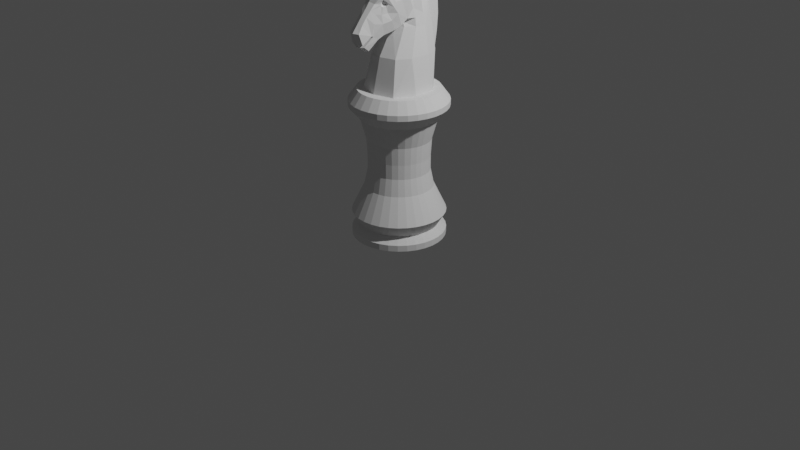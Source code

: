 # Source: knight_draft.blend  (saved by Blender 2.81.16; exported with 4.5.12 LTS)
import bpy
from mathutils import Matrix  # noqa: F401  (used for matrix-valued properties, if any)

bpy.ops.wm.read_factory_settings(use_empty=True)
scene = bpy.context.scene
scene.name = 'Scene'

# ---- collections
col_collection = bpy.data.collections.new('Collection'); scene.collection.children.link(col_collection)

# ---- world
world_world = bpy.data.worlds.new('World'); scene.world = world_world
world_world.use_nodes = True; world_world.node_tree.nodes.clear()
_N = world_world.node_tree.nodes; _L = world_world.node_tree.links
n0 = _N.new('ShaderNodeOutputWorld'); n0.name = 'World Output'; n0.location = (300, 300)
n1 = _N.new('ShaderNodeBackground'); n1.name = 'Background'; n1.location = (10, 300)
n1.inputs[0].default_value = (0.05088, 0.05088, 0.05088, 1.0)
_L.new(n1.outputs[0], n0.inputs[0])
n0.is_active_output = True
world_world.color = (0.05088, 0.05088, 0.05088)
world_world.use_sun_shadow = False
world_world.sun_shadow_jitter_overblur = 0.0

# ---- cameras
cam_camera = bpy.data.cameras.new('Camera')
cam_camera.clip_end = 100.0
cam_camera.ortho_scale = 7.314

# ---- lights
light_light = bpy.data.lights.new('Light', 'POINT')
light_light.transmission_factor = 0.0
light_light.energy = 1000.0
light_light.shadow_soft_size = 0.1
light_light.shadow_maximum_resolution = 0.006
light_light.use_absolute_resolution = True

# ---- meshes
me_cylinder_001 = bpy.data.meshes.new('Cylinder.001')
me_cylinder_001.from_pydata([(0.0, 1.0, -1.0), (0.0, 1.0, 1.0), (0.1951, 0.9808, -1.0), (0.1951, 0.9808, 1.0), (0.3827, 0.9239, -1.0), (0.3827, 0.9239, 1.0), (0.5556, 0.8315, -1.0), (0.5556, 0.8315, 1.0), (0.7071, 0.7071, -1.0), (0.7071, 0.7071, 1.0), (0.8315, 0.5556, -1.0), (0.8315, 0.5556, 1.0), (0.9239, 0.3827, -1.0), (0.9239, 0.3827, 1.0), (0.9808, 0.1951, -1.0), (0.9808, 0.1951, 1.0), (1.0, 7.55e-08, -1.0), (1.0, 7.55e-08, 1.0), (0.9808, -0.1951, -1.0), (0.9808, -0.1951, 1.0), (0.9239, -0.3827, -1.0), (0.9239, -0.3827, 1.0), (0.8315, -0.5556, -1.0), (0.8315, -0.5556, 1.0), (0.7071, -0.7071, -1.0), (0.7071, -0.7071, 1.0), (0.5556, -0.8315, -1.0), (0.5556, -0.8315, 1.0), (0.3827, -0.9239, -1.0), (0.3827, -0.9239, 1.0), (0.1951, -0.9808, -1.0), (0.1951, -0.9808, 1.0), (-3.258e-07, -1.0, -1.0), (-3.258e-07, -1.0, 1.0), (-0.1951, -0.9808, -1.0), (-0.1951, -0.9808, 1.0), (-0.3827, -0.9239, -1.0), (-0.3827, -0.9239, 1.0), (-0.5556, -0.8315, -1.0), (-0.5556, -0.8315, 1.0), (-0.7071, -0.7071, -1.0), (-0.7071, -0.7071, 1.0), (-0.8315, -0.5556, -1.0), (-0.8315, -0.5556, 1.0), (-0.9239, -0.3827, -1.0), (-0.9239, -0.3827, 1.0), (-0.9808, -0.1951, -1.0), (-0.9808, -0.1951, 1.0), (-1.0, 9.656e-07, -1.0), (-1.0, 9.656e-07, 1.0), (-0.9808, 0.1951, -1.0), (-0.9808, 0.1951, 1.0), (-0.9239, 0.3827, -1.0), (-0.9239, 0.3827, 1.0), (-0.8315, 0.5556, -1.0), (-0.8315, 0.5556, 1.0), (-0.7071, 0.7071, -1.0), (-0.7071, 0.7071, 1.0), (-0.5556, 0.8315, -1.0), (-0.5556, 0.8315, 1.0), (-0.3827, 0.9239, -1.0), (-0.3827, 0.9239, 1.0), (-0.1951, 0.9808, -1.0), (-0.1951, 0.9808, 1.0), (0.1586, 0.7976, 2.458), (1.354e-08, 0.8132, 2.458), (0.3112, 0.7513, 2.458), (0.4518, 0.6761, 2.458), (0.575, 0.575, 2.458), (0.6761, 0.4518, 2.458), (0.7513, 0.3112, 2.458), (0.7976, 0.1586, 2.458), (0.8132, 1.184e-07, 2.458), (0.7976, -0.1586, 2.458), (0.7513, -0.3112, 2.458), (0.6761, -0.4518, 2.458), (0.575, -0.575, 2.458), (0.4518, -0.6761, 2.458), (0.3112, -0.7513, 2.458), (0.1586, -0.7976, 2.458), (-2.514e-07, -0.8132, 2.458), (-0.1586, -0.7976, 2.458), (-0.3112, -0.7513, 2.458), (-0.4518, -0.6761, 2.458), (-0.575, -0.575, 2.458), (-0.6761, -0.4518, 2.458), (-0.7513, -0.3112, 2.458), (-0.7976, -0.1586, 2.458), (-0.8132, 8.422e-07, 2.458), (-0.7976, 0.1586, 2.458), (-0.7513, 0.3112, 2.458), (-0.6761, 0.4518, 2.458), (-0.575, 0.575, 2.458), (-0.4518, 0.6761, 2.458), (-0.3112, 0.7513, 2.458), (-0.1586, 0.7976, 2.458), (0.1586, 0.7976, 2.458), (1.354e-08, 0.8132, 2.458), (0.3112, 0.7513, 2.458), (0.4518, 0.6761, 2.458), (0.575, 0.575, 2.458), (0.6761, 0.4518, 2.458), (0.7513, 0.3112, 2.458), (0.7976, 0.1586, 2.458), (0.8132, 1.184e-07, 2.458), (0.7976, -0.1586, 2.458), (0.7513, -0.3112, 2.458), (0.6761, -0.4518, 2.458), (0.575, -0.575, 2.458), (0.4518, -0.6761, 2.458), (0.3112, -0.7513, 2.458), (0.1586, -0.7976, 2.458), (-2.514e-07, -0.8132, 2.458), (-0.1586, -0.7976, 2.458), (-0.3112, -0.7513, 2.458), (-0.4518, -0.6761, 2.458), (-0.575, -0.575, 2.458), (-0.6761, -0.4518, 2.458), (-0.7513, -0.3112, 2.458), (-0.7976, -0.1586, 2.458), (-0.8132, 8.422e-07, 2.458), (-0.7976, 0.1586, 2.458), (-0.7513, 0.3112, 2.458), (-0.6761, 0.4518, 2.458), (-0.575, 0.575, 2.458), (-0.4518, 0.6761, 2.458), (-0.3112, 0.7513, 2.458), (-0.1586, 0.7976, 2.458), (0.1419, 0.7134, 3.14), (2.746e-08, 0.7273, 3.14), (0.2783, 0.672, 3.14), (0.4041, 0.6047, 3.14), (0.5143, 0.5143, 3.14), (0.6047, 0.4041, 3.14), (0.672, 0.2783, 3.14), (0.7134, 0.1419, 3.14), (0.7273, 1.377e-07, 3.14), (0.7134, -0.1419, 3.14), (0.672, -0.2783, 3.14), (0.6047, -0.4041, 3.14), (0.5143, -0.5143, 3.14), (0.4041, -0.6047, 3.14), (0.2783, -0.672, 3.14), (0.1419, -0.7134, 3.14), (-2.095e-07, -0.7273, 3.14), (-0.1419, -0.7134, 3.14), (-0.2783, -0.672, 3.14), (-0.4041, -0.6047, 3.14), (-0.5143, -0.5143, 3.14), (-0.6047, -0.4041, 3.14), (-0.672, -0.2783, 3.14), (-0.7134, -0.1419, 3.14), (-0.7273, 7.851e-07, 3.14), (-0.7134, 0.1419, 3.14), (-0.672, 0.2783, 3.14), (-0.6047, 0.4041, 3.14), (-0.5143, 0.5143, 3.14), (-0.4041, 0.6047, 3.14), (-0.2783, 0.672, 3.14), (-0.1419, 0.7134, 3.14), (0.1275, 0.6411, 4.472), (3.552e-08, 0.6536, 4.472), (0.2501, 0.6039, 4.472), (0.3631, 0.5435, 4.472), (0.4622, 0.4622, 4.472), (0.5435, 0.3631, 4.472), (0.6039, 0.2501, 4.472), (0.6411, 0.1275, 4.472), (0.6536, 1.549e-07, 4.472), (0.6411, -0.1275, 4.472), (0.6039, -0.2501, 4.472), (0.5435, -0.3631, 4.472), (0.4622, -0.4622, 4.472), (0.3631, -0.5435, 4.472), (0.2501, -0.6039, 4.472), (0.1275, -0.6411, 4.472), (-1.775e-07, -0.6536, 4.472), (-0.1275, -0.6411, 4.472), (-0.2501, -0.6039, 4.472), (-0.3631, -0.5435, 4.472), (-0.4622, -0.4622, 4.472), (-0.5435, -0.3631, 4.472), (-0.6039, -0.2501, 4.472), (-0.6411, -0.1275, 4.472), (-0.6536, 7.367e-07, 4.472), (-0.6411, 0.1275, 4.472), (-0.6039, 0.2501, 4.472), (-0.5435, 0.3631, 4.472), (-0.4622, 0.4622, 4.472), (-0.3631, 0.5435, 4.472), (-0.2501, 0.6039, 4.472), (-0.1275, 0.6411, 4.472), (0.1275, 0.6411, 5.629), (-1.966e-08, 0.6536, 5.629), (0.2501, 0.6039, 5.629), (0.3631, 0.5435, 5.629), (0.4622, 0.4622, 5.629), (0.5435, 0.3631, 5.629), (0.6039, 0.2501, 5.629), (0.6411, 0.1275, 5.629), (0.6536, 1.549e-07, 5.629), (0.6411, -0.1275, 5.629), (0.6039, -0.2501, 5.629), (0.5435, -0.3631, 5.629), (0.4622, -0.4622, 5.629), (0.3631, -0.5435, 5.629), (0.2501, -0.6039, 5.629), (0.1275, -0.6411, 5.629), (-2.326e-07, -0.6536, 5.629), (-0.1275, -0.6411, 5.629), (-0.2501, -0.6039, 5.629), (-0.3631, -0.5435, 5.629), (-0.4622, -0.4622, 5.629), (-0.5435, -0.3631, 5.629), (-0.6039, -0.2501, 5.629), (-0.6411, -0.1275, 5.629), (-0.6536, 7.367e-07, 5.629), (-0.6411, 0.1275, 5.629), (-0.6039, 0.2501, 5.629), (-0.5435, 0.3631, 5.629), (-0.4622, 0.4622, 5.629), (-0.3631, 0.5435, 5.629), (-0.2501, 0.6039, 5.629), (-0.1275, 0.6411, 5.629), (0.1275, 0.6411, 5.629), (-1.966e-08, 0.6536, 5.629), (0.2501, 0.6039, 5.629), (0.3631, 0.5435, 5.629), (0.4622, 0.4622, 5.629), (0.5435, 0.3631, 5.629), (0.6039, 0.2501, 5.629), (0.6411, 0.1275, 5.629), (0.6536, 1.549e-07, 5.629), (0.6411, -0.1275, 5.629), (0.6039, -0.2501, 5.629), (0.5435, -0.3631, 5.629), (0.4622, -0.4622, 5.629), (0.3631, -0.5435, 5.629), (0.2501, -0.6039, 5.629), (0.1275, -0.6411, 5.629), (-2.326e-07, -0.6536, 5.629), (-0.1275, -0.6411, 5.629), (-0.2501, -0.6039, 5.629), (-0.3631, -0.5435, 5.629), (-0.4622, -0.4622, 5.629), (-0.5435, -0.3631, 5.629), (-0.6039, -0.2501, 5.629), (-0.6411, -0.1275, 5.629), (-0.6536, 7.367e-07, 5.629), (-0.6411, 0.1275, 5.629), (-0.6039, 0.2501, 5.629), (-0.5435, 0.3631, 5.629), (-0.4622, 0.4622, 5.629), (-0.3631, 0.5435, 5.629), (-0.2501, 0.6039, 5.629), (-0.1275, 0.6411, 5.629), (0.1323, 0.6649, 7.04), (-4.967e-08, 0.678, 7.04), (0.2594, 0.6264, 7.04), (0.3767, 0.5637, 7.04), (0.4794, 0.4794, 7.04), (0.5637, 0.3767, 7.04), (0.6264, 0.2594, 7.04), (0.6649, 0.1323, 7.04), (0.678, 1.489e-07, 7.04), (0.6649, -0.1323, 7.04), (0.6264, -0.2594, 7.04), (0.5637, -0.3767, 7.04), (0.4794, -0.4794, 7.04), (0.3767, -0.5637, 7.04), (0.2594, -0.6264, 7.04), (0.1323, -0.6649, 7.04), (-2.706e-07, -0.678, 7.04), (-0.1323, -0.6649, 7.04), (-0.2594, -0.6264, 7.04), (-0.3767, -0.5637, 7.04), (-0.4794, -0.4794, 7.04), (-0.5637, -0.3767, 7.04), (-0.6264, -0.2594, 7.04), (-0.6649, -0.1323, 7.04), (-0.678, 7.524e-07, 7.04), (-0.6649, 0.1323, 7.04), (-0.6264, 0.2594, 7.04), (-0.5637, 0.3767, 7.04), (-0.4794, 0.4794, 7.04), (-0.3767, 0.5637, 7.04), (-0.2594, 0.6264, 7.04), (-0.1323, 0.6649, 7.04), (0.1323, 0.6649, 7.04), (-4.967e-08, 0.678, 7.04), (0.2594, 0.6264, 7.04), (0.3767, 0.5637, 7.04), (0.4794, 0.4794, 7.04), (0.5637, 0.3767, 7.04), (0.6264, 0.2594, 7.04), (0.6649, 0.1323, 7.04), (0.678, 1.489e-07, 7.04), (0.6649, -0.1323, 7.04), (0.6264, -0.2594, 7.04), (0.5637, -0.3767, 7.04), (0.4794, -0.4794, 7.04), (0.3767, -0.5637, 7.04), (0.2594, -0.6264, 7.04), (0.1323, -0.6649, 7.04), (-2.706e-07, -0.678, 7.04), (-0.1323, -0.6649, 7.04), (-0.2594, -0.6264, 7.04), (-0.3767, -0.5637, 7.04), (-0.4794, -0.4794, 7.04), (-0.5637, -0.3767, 7.04), (-0.6264, -0.2594, 7.04), (-0.6649, -0.1323, 7.04), (-0.678, 7.524e-07, 7.04), (-0.6649, 0.1323, 7.04), (-0.6264, 0.2594, 7.04), (-0.5637, 0.3767, 7.04), (-0.4794, 0.4794, 7.04), (-0.3767, 0.5637, 7.04), (-0.2594, 0.6264, 7.04), (-0.1323, 0.6649, 7.04), (0.1571, 0.7896, 8.752), (-1.817e-08, 0.805, 8.752), (0.3081, 0.7438, 8.752), (0.4473, 0.6694, 8.752), (0.5693, 0.5693, 8.752), (0.6694, 0.4473, 8.752), (0.7438, 0.3081, 8.752), (0.7896, 0.1571, 8.752), (0.805, 1.167e-07, 8.752), (0.7896, -0.1571, 8.752), (0.7438, -0.3081, 8.752), (0.6694, -0.4473, 8.752), (0.5693, -0.5693, 8.752), (0.4473, -0.6694, 8.752), (0.3081, -0.7438, 8.752), (0.1571, -0.7896, 8.752), (-2.805e-07, -0.805, 8.752), (-0.1571, -0.7896, 8.752), (-0.3081, -0.7438, 8.752), (-0.4473, -0.6694, 8.752), (-0.5693, -0.5693, 8.752), (-0.6694, -0.4473, 8.752), (-0.7438, -0.3081, 8.752), (-0.7896, -0.1571, 8.752), (-0.805, 8.333e-07, 8.752), (-0.7896, 0.1571, 8.752), (-0.7438, 0.3081, 8.752), (-0.6694, 0.4473, 8.752), (-0.5693, 0.5693, 8.752), (-0.4473, 0.6694, 8.752), (-0.3081, 0.7438, 8.752), (-0.1571, 0.7896, 8.752), (-0.5693, 0.5693, 8.752), (-0.6694, 0.4473, 8.752), (0.1571, 0.7896, 8.752), (-1.817e-08, 0.805, 8.752), (0.3081, 0.7438, 8.752), (0.4473, 0.6694, 8.752), (0.5693, 0.5693, 8.752), (0.6694, 0.4473, 8.752), (0.7438, 0.3081, 8.752), (0.7896, 0.1571, 8.752), (0.805, 1.167e-07, 8.752), (0.7896, -0.1571, 8.752), (0.7438, -0.3081, 8.752), (0.6694, -0.4473, 8.752), (0.5693, -0.5693, 8.752), (0.4473, -0.6694, 8.752), (0.3081, -0.7438, 8.752), (0.1571, -0.7896, 8.752), (-2.805e-07, -0.805, 8.752), (-0.1571, -0.7896, 8.752), (-0.3081, -0.7438, 8.752), (-0.4473, -0.6694, 8.752), (-0.5693, -0.5693, 8.752), (-0.6694, -0.4473, 8.752), (-0.7438, -0.3081, 8.752), (-0.7896, -0.1571, 8.752), (-0.805, 8.333e-07, 8.752), (-0.7896, 0.1571, 8.752), (-0.7438, 0.3081, 8.752), (-0.4473, 0.6694, 8.752), (-0.1571, 0.7896, 8.752), (-0.3081, 0.7438, 8.752), (0.4473, 0.6694, 8.752), (0.3081, 0.7438, 8.752), (0.6694, 0.4473, 8.752), (0.5693, 0.5693, 8.752), (0.7896, 0.1571, 8.752), (0.7438, 0.3081, 8.752), (0.7896, -0.1571, 8.752), (0.805, 1.167e-07, 8.752), (0.6694, -0.4473, 8.752), (0.7438, -0.3081, 8.752), (0.4473, -0.6694, 8.752), (0.5693, -0.5693, 8.752), (0.1571, -0.7896, 8.752), (0.3081, -0.7438, 8.752), (-0.1571, -0.7896, 8.752), (-2.805e-07, -0.805, 8.752), (-0.4473, -0.6694, 8.752), (-0.3081, -0.7438, 8.752), (-0.6694, -0.4473, 8.752), (-0.5693, -0.5693, 8.752), (-0.7896, -0.1571, 8.752), (-0.7438, -0.3081, 8.752), (-0.7896, 0.1571, 8.752), (-0.805, 8.333e-07, 8.752), (-0.6694, 0.4473, 8.752), (-0.7438, 0.3081, 8.752), (-0.4473, 0.6694, 8.752), (-0.5693, 0.5693, 8.752), (-0.1571, 0.7896, 8.752), (-0.3081, 0.7438, 8.752), (-1.817e-08, 0.805, 8.752), (0.1571, 0.7896, 8.752), (0.4473, 0.6694, 8.752), (0.3081, 0.7438, 8.752), (0.6694, 0.4473, 8.752), (0.5693, 0.5693, 8.752), (0.7896, 0.1571, 8.752), (0.7438, 0.3081, 8.752), (0.7896, -0.1571, 8.752), (0.805, 1.167e-07, 8.752), (0.6694, -0.4473, 8.752), (0.7438, -0.3081, 8.752), (0.4473, -0.6694, 8.752), (0.5693, -0.5693, 8.752), (0.1571, -0.7896, 8.752), (0.3081, -0.7438, 8.752), (-0.1571, -0.7896, 8.752), (-2.805e-07, -0.805, 8.752), (-0.4473, -0.6694, 8.752), (-0.3081, -0.7438, 8.752), (-0.6694, -0.4473, 8.752), (-0.5693, -0.5693, 8.752), (-0.7896, -0.1571, 8.752), (-0.7438, -0.3081, 8.752), (-0.7896, 0.1571, 8.752), (-0.805, 8.333e-07, 8.752), (-0.6694, 0.4473, 8.752), (-0.7438, 0.3081, 8.752), (-0.4473, 0.6694, 8.752), (-0.5693, 0.5693, 8.752), (-0.1571, 0.7896, 8.752), (-0.3081, 0.7438, 8.752), (-1.817e-08, 0.805, 8.752), (0.1571, 0.7896, 8.752), (0.5799, 0.8679, 9.75), (0.3995, 0.9644, 9.75), (0.8679, 0.5799, 9.75), (0.7381, 0.7381, 9.75), (1.024, 0.2036, 9.75), (0.9644, 0.3995, 9.75), (1.024, -0.2036, 9.75), (1.044, 6.146e-08, 9.75), (0.8679, -0.5799, 9.75), (0.9644, -0.3995, 9.75), (0.5799, -0.8679, 9.75), (0.7381, -0.7381, 9.75), (0.2036, -1.024, 9.75), (0.3995, -0.9644, 9.75), (-0.2036, -1.024, 9.75), (-4.267e-07, -1.044, 9.75), (-0.5799, -0.8679, 9.75), (-0.3995, -0.9644, 9.75), (-0.8679, -0.5799, 9.75), (-0.7381, -0.7381, 9.75), (-1.024, -0.2036, 9.75), (-0.9644, -0.3995, 9.75), (-1.024, 0.2036, 9.75), (-1.044, 9.906e-07, 9.75), (-0.8679, 0.5799, 9.75), (-0.9644, 0.3995, 9.75), (-0.5799, 0.8679, 9.75), (-0.7381, 0.7381, 9.75), (-0.2036, 1.024, 9.75), (-0.3995, 0.9644, 9.75), (-8.656e-08, 1.044, 9.75), (0.2036, 1.024, 9.75), (0.5799, 0.8679, 10.2), (0.3995, 0.9644, 10.2), (0.8679, 0.5799, 10.2), (0.7381, 0.7381, 10.2), (1.024, 0.2036, 10.2), (0.9644, 0.3995, 10.2), (1.024, -0.2036, 10.2), (1.044, 6.146e-08, 10.2), (0.8679, -0.5799, 10.2), (0.9644, -0.3995, 10.2), (0.5799, -0.8679, 10.2), (0.7381, -0.7381, 10.2), (0.2036, -1.024, 10.2), (0.3995, -0.9644, 10.2), (-0.2036, -1.024, 10.2), (-4.025e-07, -1.044, 10.2), (-0.5799, -0.8679, 10.2), (-0.3995, -0.9644, 10.2), (-0.8679, -0.5799, 10.2), (-0.7381, -0.7381, 10.2), (-1.024, -0.2036, 10.2), (-0.9644, -0.3995, 10.2), (-1.024, 0.2036, 10.2), (-1.044, 9.906e-07, 10.2), (-0.8679, 0.5799, 10.2), (-0.9644, 0.3995, 10.2), (-0.5799, 0.8679, 10.2), (-0.7381, 0.7381, 10.2), (-0.2036, 1.024, 10.2), (-0.3995, 0.9644, 10.2), (-6.238e-08, 1.044, 10.2), (0.2036, 1.024, 10.2), (0.5799, 0.8679, 10.2), (0.3995, 0.9644, 10.2), (0.8679, 0.5799, 10.2), (0.7381, 0.7381, 10.2), (1.024, 0.2036, 10.2), (0.9644, 0.3995, 10.2), (1.024, -0.2036, 10.2), (1.044, 6.146e-08, 10.2), (0.8679, -0.5799, 10.2), (0.9644, -0.3995, 10.2), (0.5799, -0.8679, 10.2), (0.7381, -0.7381, 10.2), (0.2036, -1.024, 10.2), (0.3995, -0.9644, 10.2), (-0.2036, -1.024, 10.2), (-4.025e-07, -1.044, 10.2), (-0.5799, -0.8679, 10.2), (-0.3995, -0.9644, 10.2), (-0.8679, -0.5799, 10.2), (-0.7381, -0.7381, 10.2), (-1.024, -0.2036, 10.2), (-0.9644, -0.3995, 10.2), (-1.024, 0.2036, 10.2), (-1.044, 9.906e-07, 10.2), (-0.8679, 0.5799, 10.2), (-0.9644, 0.3995, 10.2), (-0.5799, 0.8679, 10.2), (-0.7381, 0.7381, 10.2), (-0.2036, 1.024, 10.2), (-0.3995, 0.9644, 10.2), (-6.238e-08, 1.044, 10.2), (0.2036, 1.024, 10.2), (0.4819, 0.7212, 11.1), (0.3319, 0.8014, 11.1), (0.7212, 0.4819, 11.1), (0.6134, 0.6134, 11.1), (0.8507, 0.1692, 11.1), (0.8014, 0.3319, 11.1), (0.8507, -0.1692, 11.1), (0.8674, 1.056e-07, 11.1), (0.7212, -0.4819, 11.1), (0.8014, -0.3319, 11.1), (0.4819, -0.7212, 11.1), (0.6134, -0.6134, 11.1), (0.1692, -0.8507, 11.1), (0.3319, -0.8014, 11.1), (-0.1692, -0.8507, 11.1), (-3.603e-07, -0.8674, 11.1), (-0.4819, -0.7212, 11.1), (-0.3319, -0.8014, 11.1), (-0.7212, -0.4819, 11.1), (-0.6134, -0.6134, 11.1), (-0.8507, -0.1692, 11.1), (-0.8014, -0.3319, 11.1), (-0.8507, 0.1692, 11.1), (-0.8674, 8.777e-07, 11.1), (-0.7212, 0.4819, 11.1), (-0.8014, 0.3319, 11.1), (-0.4819, 0.7212, 11.1), (-0.6134, 0.6134, 11.1), (-0.1692, 0.8507, 11.1), (-0.3319, 0.8014, 11.1), (-7.767e-08, 0.8674, 11.1), (0.1692, 0.8507, 11.1), (1.617e-08, 0.8425, 0.0), (0.1644, 0.8263, 0.0), (0.3224, 0.7784, 0.0), (0.4681, 0.7005, 0.0), (0.5957, 0.5957, 0.0), (0.7005, 0.4681, 0.0), (0.7784, 0.3224, 0.0), (0.8263, 0.1644, 0.0), (0.8425, 1.117e-07, 0.0), (0.8263, -0.1644, 0.0), (0.7784, -0.3224, 0.0), (0.7005, -0.4681, 0.0), (0.5957, -0.5957, 0.0), (0.4681, -0.7005, 0.0), (0.3224, -0.7784, 0.0), (0.1644, -0.8263, 0.0), (-2.584e-07, -0.8425, 0.0), (-0.1644, -0.8263, 0.0), (-0.3224, -0.7784, 0.0), (-0.4681, -0.7005, 0.0), (-0.5957, -0.5957, 0.0), (-0.7005, -0.4681, 0.0), (-0.7784, -0.3224, 0.0), (-0.8263, -0.1644, 0.0), (-0.8425, 8.616e-07, 0.0), (-0.8263, 0.1644, 0.0), (-0.7784, 0.3224, 0.0), (-0.7005, 0.4681, 0.0), (-0.5957, 0.5957, 0.0), (-0.4681, 0.7005, 0.0), (-0.3224, 0.7784, 0.0), (-0.1644, 0.8263, 0.0), (0.1952, 0.9811, -0.5), (0.3828, 0.9242, -0.5), (0.5557, 0.8317, -0.5), (0.7073, 0.7073, -0.5), (0.8317, 0.5557, -0.5), (0.9242, 0.3828, -0.5), (0.9811, 0.1952, -0.5), (1.0, 7.324e-08, -0.5), (0.9811, -0.1952, -0.5), (0.9242, -0.3828, -0.5), (0.8317, -0.5557, -0.5), (0.7073, -0.7073, -0.5), (0.5557, -0.8317, -0.5), (0.3828, -0.9242, -0.5), (0.1952, -0.9811, -0.5), (-3.262e-07, -1.0, -0.5), (-0.1952, -0.9811, -0.5), (-0.3828, -0.9242, -0.5), (-0.5557, -0.8317, -0.5), (-0.7073, -0.7073, -0.5), (-0.8317, -0.5557, -0.5), (-0.9242, -0.3828, -0.5), (-0.9811, -0.1952, -0.5), (-1.0, 9.636e-07, -0.5), (-0.9811, 0.1952, -0.5), (-0.9242, 0.3828, -0.5), (-0.8317, 0.5557, -0.5), (-0.7073, 0.7073, -0.5), (-0.5557, 0.8317, -0.5), (-0.3828, 0.9242, -0.5), (-0.1952, 0.9811, -0.5), (-2.644e-10, 1.0, -0.5)], [], [(576, 1, 3, 577), (577, 3, 5, 578), (578, 5, 7, 579), (579, 7, 9, 580), (580, 9, 11, 581), (581, 11, 13, 582), (582, 13, 15, 583), (583, 15, 17, 584), (584, 17, 19, 585), (585, 19, 21, 586), (586, 21, 23, 587), (587, 23, 25, 588), (588, 25, 27, 589), (589, 27, 29, 590), (590, 29, 31, 591), (591, 31, 33, 592), (592, 33, 35, 593), (593, 35, 37, 594), (594, 37, 39, 595), (595, 39, 41, 596), (596, 41, 43, 597), (597, 43, 45, 598), (598, 45, 47, 599), (599, 47, 49, 600), (600, 49, 51, 601), (601, 51, 53, 602), (602, 53, 55, 603), (603, 55, 57, 604), (604, 57, 59, 605), (605, 59, 61, 606), (25, 23, 75, 76), (606, 61, 63, 607), (607, 63, 1, 576), (0, 2, 4, 6, 8, 10, 12, 14, 16, 18, 20, 22, 24, 26, 28, 30, 32, 34, 36, 38, 40, 42, 44, 46, 48, 50, 52, 54, 56, 58, 60, 62), (71, 70, 102, 103), (43, 41, 84, 85), (61, 59, 93, 94), (17, 15, 71, 72), (35, 33, 80, 81), (53, 51, 89, 90), (9, 7, 67, 68), (27, 25, 76, 77), (45, 43, 85, 86), (63, 61, 94, 95), (19, 17, 72, 73), (37, 35, 81, 82), (55, 53, 90, 91), (11, 9, 68, 69), (29, 27, 77, 78), (47, 45, 86, 87), (3, 1, 65, 64), (1, 63, 95, 65), (21, 19, 73, 74), (39, 37, 82, 83), (57, 55, 91, 92), (13, 11, 69, 70), (31, 29, 78, 79), (49, 47, 87, 88), (5, 3, 64, 66), (23, 21, 74, 75), (41, 39, 83, 84), (59, 57, 92, 93), (15, 13, 70, 71), (33, 31, 79, 80), (51, 49, 88, 89), (7, 5, 66, 67), (106, 105, 137, 138), (85, 84, 116, 117), (72, 71, 103, 104), (86, 85, 117, 118), (73, 72, 104, 105), (87, 86, 118, 119), (74, 73, 105, 106), (88, 87, 119, 120), (75, 74, 106, 107), (89, 88, 120, 121), (76, 75, 107, 108), (90, 89, 121, 122), (77, 76, 108, 109), (91, 90, 122, 123), (78, 77, 109, 110), (64, 65, 97, 96), (92, 91, 123, 124), (79, 78, 110, 111), (66, 64, 96, 98), (93, 92, 124, 125), (80, 79, 111, 112), (67, 66, 98, 99), (94, 93, 125, 126), (81, 80, 112, 113), (68, 67, 99, 100), (95, 94, 126, 127), (82, 81, 113, 114), (69, 68, 100, 101), (65, 95, 127, 97), (83, 82, 114, 115), (70, 69, 101, 102), (84, 83, 115, 116), (141, 140, 172, 173), (120, 119, 151, 152), (107, 106, 138, 139), (121, 120, 152, 153), (108, 107, 139, 140), (122, 121, 153, 154), (109, 108, 140, 141), (123, 122, 154, 155), (110, 109, 141, 142), (96, 97, 129, 128), (124, 123, 155, 156), (111, 110, 142, 143), (98, 96, 128, 130), (125, 124, 156, 157), (112, 111, 143, 144), (99, 98, 130, 131), (126, 125, 157, 158), (113, 112, 144, 145), (100, 99, 131, 132), (127, 126, 158, 159), (114, 113, 145, 146), (101, 100, 132, 133), (97, 127, 159, 129), (115, 114, 146, 147), (102, 101, 133, 134), (116, 115, 147, 148), (103, 102, 134, 135), (117, 116, 148, 149), (104, 103, 135, 136), (118, 117, 149, 150), (105, 104, 136, 137), (119, 118, 150, 151), (176, 175, 207, 208), (155, 154, 186, 187), (142, 141, 173, 174), (128, 129, 161, 160), (156, 155, 187, 188), (143, 142, 174, 175), (130, 128, 160, 162), (157, 156, 188, 189), (144, 143, 175, 176), (131, 130, 162, 163), (158, 157, 189, 190), (145, 144, 176, 177), (132, 131, 163, 164), (159, 158, 190, 191), (146, 145, 177, 178), (133, 132, 164, 165), (129, 159, 191, 161), (147, 146, 178, 179), (134, 133, 165, 166), (148, 147, 179, 180), (135, 134, 166, 167), (149, 148, 180, 181), (136, 135, 167, 168), (150, 149, 181, 182), (137, 136, 168, 169), (151, 150, 182, 183), (138, 137, 169, 170), (152, 151, 183, 184), (139, 138, 170, 171), (153, 152, 184, 185), (140, 139, 171, 172), (154, 153, 185, 186), (211, 210, 242, 243), (163, 162, 194, 195), (190, 189, 221, 222), (177, 176, 208, 209), (164, 163, 195, 196), (191, 190, 222, 223), (178, 177, 209, 210), (165, 164, 196, 197), (161, 191, 223, 193), (179, 178, 210, 211), (166, 165, 197, 198), (180, 179, 211, 212), (167, 166, 198, 199), (181, 180, 212, 213), (168, 167, 199, 200), (182, 181, 213, 214), (169, 168, 200, 201), (183, 182, 214, 215), (170, 169, 201, 202), (184, 183, 215, 216), (171, 170, 202, 203), (185, 184, 216, 217), (172, 171, 203, 204), (186, 185, 217, 218), (173, 172, 204, 205), (187, 186, 218, 219), (174, 173, 205, 206), (160, 161, 193, 192), (188, 187, 219, 220), (175, 174, 206, 207), (162, 160, 192, 194), (189, 188, 220, 221), (246, 245, 277, 278), (198, 197, 229, 230), (212, 211, 243, 244), (199, 198, 230, 231), (213, 212, 244, 245), (200, 199, 231, 232), (214, 213, 245, 246), (201, 200, 232, 233), (215, 214, 246, 247), (202, 201, 233, 234), (216, 215, 247, 248), (203, 202, 234, 235), (217, 216, 248, 249), (204, 203, 235, 236), (218, 217, 249, 250), (205, 204, 236, 237), (219, 218, 250, 251), (206, 205, 237, 238), (192, 193, 225, 224), (220, 219, 251, 252), (207, 206, 238, 239), (194, 192, 224, 226), (221, 220, 252, 253), (208, 207, 239, 240), (195, 194, 226, 227), (222, 221, 253, 254), (209, 208, 240, 241), (196, 195, 227, 228), (223, 222, 254, 255), (210, 209, 241, 242), (197, 196, 228, 229), (193, 223, 255, 225), (281, 280, 312, 313), (233, 232, 264, 265), (247, 246, 278, 279), (234, 233, 265, 266), (248, 247, 279, 280), (235, 234, 266, 267), (249, 248, 280, 281), (236, 235, 267, 268), (250, 249, 281, 282), (237, 236, 268, 269), (251, 250, 282, 283), (238, 237, 269, 270), (224, 225, 257, 256), (252, 251, 283, 284), (239, 238, 270, 271), (226, 224, 256, 258), (253, 252, 284, 285), (240, 239, 271, 272), (227, 226, 258, 259), (254, 253, 285, 286), (241, 240, 272, 273), (228, 227, 259, 260), (255, 254, 286, 287), (242, 241, 273, 274), (229, 228, 260, 261), (225, 255, 287, 257), (243, 242, 274, 275), (230, 229, 261, 262), (244, 243, 275, 276), (231, 230, 262, 263), (245, 244, 276, 277), (232, 231, 263, 264), (316, 315, 347, 348), (268, 267, 299, 300), (282, 281, 313, 314), (269, 268, 300, 301), (283, 282, 314, 315), (270, 269, 301, 302), (256, 257, 289, 288), (284, 283, 315, 316), (271, 270, 302, 303), (258, 256, 288, 290), (285, 284, 316, 317), (272, 271, 303, 304), (259, 258, 290, 291), (286, 285, 317, 318), (273, 272, 304, 305), (260, 259, 291, 292), (287, 286, 318, 319), (274, 273, 305, 306), (261, 260, 292, 293), (257, 287, 319, 289), (275, 274, 306, 307), (262, 261, 293, 294), (276, 275, 307, 308), (263, 262, 294, 295), (277, 276, 308, 309), (264, 263, 295, 296), (278, 277, 309, 310), (265, 264, 296, 297), (279, 278, 310, 311), (266, 265, 297, 298), (280, 279, 311, 312), (267, 266, 298, 299), (348, 347, 353, 352), (303, 302, 334, 335), (290, 288, 320, 322), (317, 316, 348, 349), (304, 303, 335, 336), (291, 290, 322, 323), (318, 317, 349, 350), (305, 304, 336, 337), (292, 291, 323, 324), (319, 318, 350, 351), (306, 305, 337, 338), (293, 292, 324, 325), (289, 319, 351, 321), (307, 306, 338, 339), (294, 293, 325, 326), (308, 307, 339, 340), (295, 294, 326, 327), (309, 308, 340, 341), (296, 295, 327, 328), (310, 309, 341, 342), (297, 296, 328, 329), (311, 310, 342, 343), (298, 297, 329, 330), (312, 311, 343, 344), (299, 298, 330, 331), (313, 312, 344, 345), (300, 299, 331, 332), (314, 313, 345, 346), (301, 300, 332, 333), (315, 314, 346, 347), (302, 301, 333, 334), (288, 289, 321, 320), (335, 334, 368, 369), (341, 340, 374, 375), (336, 335, 369, 370), (320, 321, 355, 354), (328, 327, 361, 362), (323, 322, 356, 357), (342, 341, 375, 376), (350, 349, 381, 383), (329, 328, 362, 363), (337, 336, 370, 371), (343, 342, 376, 377), (324, 323, 357, 358), (330, 329, 363, 364), (351, 350, 383, 382), (344, 343, 377, 378), (338, 337, 371, 372), (331, 330, 364, 365), (325, 324, 358, 359), (345, 344, 378, 379), (321, 351, 382, 355), (332, 331, 365, 366), (339, 338, 372, 373), (347, 346, 380, 353), (346, 345, 379, 380), (326, 325, 359, 360), (333, 332, 366, 367), (334, 333, 367, 368), (340, 339, 373, 374), (366, 365, 392, 395), (398, 399, 431, 430), (327, 326, 360, 361), (349, 348, 352, 381), (322, 320, 354, 356), (361, 360, 389, 388), (363, 362, 391, 390), (380, 379, 406, 409), (368, 367, 394, 397), (365, 364, 393, 392), (354, 355, 414, 415), (367, 366, 395, 394), (383, 381, 410, 413), (370, 369, 396, 399), (369, 368, 397, 396), (355, 382, 412, 414), (352, 353, 408, 411), (371, 370, 399, 398), (358, 357, 384, 387), (356, 354, 415, 385), (372, 371, 398, 401), (373, 372, 401, 400), (360, 359, 386, 389), (375, 374, 403, 402), (374, 373, 400, 403), (377, 376, 405, 404), (379, 378, 407, 406), (362, 361, 388, 391), (376, 375, 402, 405), (353, 380, 409, 408), (381, 352, 411, 410), (364, 363, 390, 393), (357, 356, 385, 384), (378, 377, 404, 407), (382, 383, 413, 412), (359, 358, 387, 386), (436, 437, 469, 468), (395, 392, 424, 427), (400, 401, 433, 432), (397, 394, 426, 429), (402, 403, 435, 434), (399, 396, 428, 431), (404, 405, 437, 436), (401, 398, 430, 433), (406, 407, 439, 438), (403, 400, 432, 435), (408, 409, 441, 440), (405, 402, 434, 437), (410, 411, 443, 442), (384, 385, 417, 416), (407, 404, 436, 439), (412, 413, 445, 444), (386, 387, 419, 418), (409, 406, 438, 441), (413, 410, 442, 445), (388, 389, 421, 420), (415, 414, 446, 447), (414, 412, 444, 446), (390, 391, 423, 422), (411, 408, 440, 443), (387, 384, 416, 419), (392, 393, 425, 424), (385, 415, 447, 417), (389, 386, 418, 421), (394, 395, 427, 426), (391, 388, 420, 423), (396, 397, 429, 428), (393, 390, 422, 425), (474, 475, 507, 506), (433, 430, 462, 465), (438, 439, 471, 470), (435, 432, 464, 467), (440, 441, 473, 472), (437, 434, 466, 469), (442, 443, 475, 474), (416, 417, 449, 448), (439, 436, 468, 471), (444, 445, 477, 476), (418, 419, 451, 450), (441, 438, 470, 473), (445, 442, 474, 477), (420, 421, 453, 452), (447, 446, 478, 479), (446, 444, 476, 478), (422, 423, 455, 454), (443, 440, 472, 475), (419, 416, 448, 451), (424, 425, 457, 456), (417, 447, 479, 449), (421, 418, 450, 453), (426, 427, 459, 458), (423, 420, 452, 455), (428, 429, 461, 460), (425, 422, 454, 457), (430, 431, 463, 462), (427, 424, 456, 459), (432, 433, 465, 464), (429, 426, 458, 461), (434, 435, 467, 466), (431, 428, 460, 463), (510, 508, 540, 542), (448, 449, 481, 480), (471, 468, 500, 503), (476, 477, 509, 508), (450, 451, 483, 482), (473, 470, 502, 505), (477, 474, 506, 509), (452, 453, 485, 484), (479, 478, 510, 511), (478, 476, 508, 510), (454, 455, 487, 486), (475, 472, 504, 507), (451, 448, 480, 483), (456, 457, 489, 488), (449, 479, 511, 481), (453, 450, 482, 485), (458, 459, 491, 490), (455, 452, 484, 487), (460, 461, 493, 492), (457, 454, 486, 489), (462, 463, 495, 494), (459, 456, 488, 491), (464, 465, 497, 496), (461, 458, 490, 493), (466, 467, 499, 498), (463, 460, 492, 495), (468, 469, 501, 500), (465, 462, 494, 497), (470, 471, 503, 502), (467, 464, 496, 499), (472, 473, 505, 504), (469, 466, 498, 501), (519, 516, 548, 551), (486, 487, 519, 518), (507, 504, 536, 539), (483, 480, 512, 515), (488, 489, 521, 520), (481, 511, 543, 513), (485, 482, 514, 517), (490, 491, 523, 522), (487, 484, 516, 519), (492, 493, 525, 524), (489, 486, 518, 521), (494, 495, 527, 526), (491, 488, 520, 523), (496, 497, 529, 528), (493, 490, 522, 525), (498, 499, 531, 530), (495, 492, 524, 527), (500, 501, 533, 532), (497, 494, 526, 529), (502, 503, 535, 534), (499, 496, 528, 531), (504, 505, 537, 536), (501, 498, 530, 533), (506, 507, 539, 538), (480, 481, 513, 512), (503, 500, 532, 535), (508, 509, 541, 540), (482, 483, 515, 514), (505, 502, 534, 537), (509, 506, 538, 541), (484, 485, 517, 516), (511, 510, 542, 543), (572, 573, 570, 571, 568, 569, 566, 567, 564, 565, 562, 563, 560, 561, 558, 559, 556, 557, 554, 555, 552, 553, 550, 551, 548, 549, 546, 547, 544, 545, 575, 574), (524, 525, 557, 556), (521, 518, 550, 553), (526, 527, 559, 558), (523, 520, 552, 555), (528, 529, 561, 560), (525, 522, 554, 557), (530, 531, 563, 562), (527, 524, 556, 559), (532, 533, 565, 564), (529, 526, 558, 561), (534, 535, 567, 566), (531, 528, 560, 563), (536, 537, 569, 568), (533, 530, 562, 565), (538, 539, 571, 570), (512, 513, 545, 544), (535, 532, 564, 567), (540, 541, 573, 572), (514, 515, 547, 546), (537, 534, 566, 569), (541, 538, 570, 573), (516, 517, 549, 548), (543, 542, 574, 575), (542, 540, 572, 574), (518, 519, 551, 550), (539, 536, 568, 571), (515, 512, 544, 547), (520, 521, 553, 552), (513, 543, 575, 545), (517, 514, 546, 549), (522, 523, 555, 554), (638, 607, 576, 639), (637, 606, 607, 638), (636, 605, 606, 637), (635, 604, 605, 636), (634, 603, 604, 635), (633, 602, 603, 634), (632, 601, 602, 633), (631, 600, 601, 632), (630, 599, 600, 631), (629, 598, 599, 630), (628, 597, 598, 629), (627, 596, 597, 628), (626, 595, 596, 627), (625, 594, 595, 626), (624, 593, 594, 625), (623, 592, 593, 624), (622, 591, 592, 623), (621, 590, 591, 622), (620, 589, 590, 621), (619, 588, 589, 620), (618, 587, 588, 619), (617, 586, 587, 618), (616, 585, 586, 617), (615, 584, 585, 616), (614, 583, 584, 615), (613, 582, 583, 614), (612, 581, 582, 613), (611, 580, 581, 612), (610, 579, 580, 611), (609, 578, 579, 610), (608, 577, 578, 609), (639, 576, 577, 608), (0, 639, 608, 2), (2, 608, 609, 4), (4, 609, 610, 6), (6, 610, 611, 8), (8, 611, 612, 10), (10, 612, 613, 12), (12, 613, 614, 14), (14, 614, 615, 16), (16, 615, 616, 18), (18, 616, 617, 20), (20, 617, 618, 22), (22, 618, 619, 24), (24, 619, 620, 26), (26, 620, 621, 28), (28, 621, 622, 30), (30, 622, 623, 32), (32, 623, 624, 34), (34, 624, 625, 36), (36, 625, 626, 38), (38, 626, 627, 40), (40, 627, 628, 42), (42, 628, 629, 44), (44, 629, 630, 46), (46, 630, 631, 48), (48, 631, 632, 50), (50, 632, 633, 52), (52, 633, 634, 54), (54, 634, 635, 56), (56, 635, 636, 58), (58, 636, 637, 60), (60, 637, 638, 62), (62, 638, 639, 0)])
_uv = me_cylinder_001.uv_layers.new(name='UVMap')
_uv.uv.foreach_set('vector', [1.0, 0.75, 1.0, 1.0, 0.9688, 1.0, 0.9688, 0.75, 0.9688, 0.75, 0.9688, 1.0, 0.9375, 1.0, 0.9375, 0.75, 0.9375, 0.75, 0.9375, 1.0, 0.9062, 1.0, 0.9062, 0.75, 0.9062, 0.75, 0.9062, 1.0, 0.875, 1.0, 0.875, 0.75, 0.875, 0.75, 0.875, 1.0, 0.8438, 1.0, 0.8438, 0.75, 0.8438, 0.75, 0.8438, 1.0, 0.8125, 1.0, 0.8125, 0.75, 0.8125, 0.75, 0.8125, 1.0, 0.7812, 1.0, 0.7812, 0.75, 0.7812, 0.75, 0.7812, 1.0, 0.75, 1.0, 0.75, 0.75, 0.75, 0.75, 0.75, 1.0, 0.7188, 1.0, 0.7188, 0.75, 0.7188, 0.75, 0.7188, 1.0, 0.6875, 1.0, 0.6875, 0.75, 0.6875, 0.75, 0.6875, 1.0, 0.6562, 1.0, 0.6562, 0.75, 0.6562, 0.75, 0.6562, 1.0, 0.625, 1.0, 0.625, 0.75, 0.625, 0.75, 0.625, 1.0, 0.5938, 1.0, 0.5938, 0.75, 0.5938, 0.75, 0.5938, 1.0, 0.5625, 1.0, 0.5625, 0.75, 0.5625, 0.75, 0.5625, 1.0, 0.5312, 1.0, 0.5312, 0.75, 0.5312, 0.75, 0.5312, 1.0, 0.5, 1.0, 0.5, 0.75, 0.5, 0.75, 0.5, 1.0, 0.4688, 1.0, 0.4688, 0.75, 0.4688, 0.75, 0.4688, 1.0, 0.4375, 1.0, 0.4375, 0.75, 0.4375, 0.75, 0.4375, 1.0, 0.4062, 1.0, 0.4062, 0.75, 0.4062, 0.75, 0.4062, 1.0, 0.375, 1.0, 0.375, 0.75, 0.375, 0.75, 0.375, 1.0, 0.3438, 1.0, 0.3438, 0.75, 0.3438, 0.75, 0.3438, 1.0, 0.3125, 1.0, 0.3125, 0.75, 0.3125, 0.75, 0.3125, 1.0, 0.2812, 1.0, 0.2812, 0.75, 0.2812, 0.75, 0.2812, 1.0, 0.25, 1.0, 0.25, 0.75, 0.25, 0.75, 0.25, 1.0, 0.2188, 1.0, 0.2188, 0.75, 0.2188, 0.75, 0.2188, 1.0, 0.1875, 1.0, 0.1875, 0.75, 0.1875, 0.75, 0.1875, 1.0, 0.1562, 1.0, 0.1562, 0.75, 0.1562, 0.75, 0.1562, 1.0, 0.125, 1.0, 0.125, 0.75, 0.125, 0.75, 0.125, 1.0, 0.09375, 1.0, 0.09375, 0.75, 0.09375, 0.75, 0.09375, 1.0, 0.0625, 1.0, 0.0625, 0.75, 0.625, 1.0, 0.6562, 1.0, 0.6562, 1.0, 0.625, 1.0, 0.0625, 0.75, 0.0625, 1.0, 0.03125, 1.0, 0.03125, 0.75, 0.03125, 0.75, 0.03125, 1.0, 0.0, 1.0, 0.0, 0.75, 0.75, 0.49, 0.7968, 0.4854, 0.8418, 0.4717, 0.8833, 0.4496, 0.9197, 0.4197, 0.9496, 0.3833, 0.9717, 0.3418, 0.9854, 0.2968, 0.99, 0.25, 0.9854, 0.2032, 0.9717, 0.1582, 0.9496, 0.1167, 0.9197, 0.08029, 0.8833, 0.05045, 0.8418, 0.02827, 0.7968, 0.01461, 0.75, 0.01, 0.7032, 0.01461, 0.6582, 0.02827, 0.6167, 0.05045, 0.5803, 0.08029, 0.5504, 0.1167, 0.5283, 0.1582, 0.5146, 0.2032, 0.51, 0.25, 0.5146, 0.2968, 0.5283, 0.3418, 0.5504, 0.3833, 0.5803, 0.4197, 0.6167, 0.4496, 0.6582, 0.4717, 0.7032, 0.4854, 0.7812, 1.0, 0.8125, 1.0, 0.8125, 1.0, 0.7812, 1.0, 0.3438, 1.0, 0.375, 1.0, 0.375, 1.0, 0.3438, 1.0, 0.0625, 1.0, 0.09375, 1.0, 0.09375, 1.0, 0.0625, 1.0, 0.75, 1.0, 0.7812, 1.0, 0.7812, 1.0, 0.75, 1.0, 0.4688, 1.0, 0.5, 1.0, 0.5, 1.0, 0.4688, 1.0, 0.1875, 1.0, 0.2188, 1.0, 0.2188, 1.0, 0.1875, 1.0, 0.875, 1.0, 0.9062, 1.0, 0.9062, 1.0, 0.875, 1.0, 0.5938, 1.0, 0.625, 1.0, 0.625, 1.0, 0.5938, 1.0, 0.3125, 1.0, 0.3438, 1.0, 0.3438, 1.0, 0.3125, 1.0, 0.03125, 1.0, 0.0625, 1.0, 0.0625, 1.0, 0.03125, 1.0, 0.7188, 1.0, 0.75, 1.0, 0.75, 1.0, 0.7188, 1.0, 0.4375, 1.0, 0.4688, 1.0, 0.4688, 1.0, 0.4375, 1.0, 0.1562, 1.0, 0.1875, 1.0, 0.1875, 1.0, 0.1562, 1.0, 0.8438, 1.0, 0.875, 1.0, 0.875, 1.0, 0.8438, 1.0, 0.5625, 1.0, 0.5938, 1.0, 0.5938, 1.0, 0.5625, 1.0, 0.2812, 1.0, 0.3125, 1.0, 0.3125, 1.0, 0.2812, 1.0, 0.9688, 1.0, 1.0, 1.0, 1.0, 1.0, 0.9688, 1.0, 0.0, 1.0, 0.03125, 1.0, 0.03125, 1.0, 0.0, 1.0, 0.6875, 1.0, 0.7188, 1.0, 0.7188, 1.0, 0.6875, 1.0, 0.4062, 1.0, 0.4375, 1.0, 0.4375, 1.0, 0.4062, 1.0, 0.125, 1.0, 0.1562, 1.0, 0.1562, 1.0, 0.125, 1.0, 0.8125, 1.0, 0.8438, 1.0, 0.8438, 1.0, 0.8125, 1.0, 0.5312, 1.0, 0.5625, 1.0, 0.5625, 1.0, 0.5312, 1.0, 0.25, 1.0, 0.2812, 1.0, 0.2812, 1.0, 0.25, 1.0, 0.9375, 1.0, 0.9688, 1.0, 0.9688, 1.0, 0.9375, 1.0, 0.6562, 1.0, 0.6875, 1.0, 0.6875, 1.0, 0.6562, 1.0, 0.375, 1.0, 0.4062, 1.0, 0.4062, 1.0, 0.375, 1.0, 0.09375, 1.0, 0.125, 1.0, 0.125, 1.0, 0.09375, 1.0, 0.7812, 1.0, 0.8125, 1.0, 0.8125, 1.0, 0.7812, 1.0, 0.5, 1.0, 0.5312, 1.0, 0.5312, 1.0, 0.5, 1.0, 0.2188, 1.0, 0.25, 1.0, 0.25, 1.0, 0.2188, 1.0, 0.9062, 1.0, 0.9375, 1.0, 0.9375, 1.0, 0.9062, 1.0, 0.6875, 1.0, 0.7188, 1.0, 0.7188, 1.0, 0.6875, 1.0, 0.3438, 1.0, 0.375, 1.0, 0.375, 1.0, 0.3438, 1.0, 0.75, 1.0, 0.7812, 1.0, 0.7812, 1.0, 0.75, 1.0, 0.3125, 1.0, 0.3438, 1.0, 0.3438, 1.0, 0.3125, 1.0, 0.7188, 1.0, 0.75, 1.0, 0.75, 1.0, 0.7188, 1.0, 0.2812, 1.0, 0.3125, 1.0, 0.3125, 1.0, 0.2812, 1.0, 0.6875, 1.0, 0.7188, 1.0, 0.7188, 1.0, 0.6875, 1.0, 0.25, 1.0, 0.2812, 1.0, 0.2812, 1.0, 0.25, 1.0, 0.6562, 1.0, 0.6875, 1.0, 0.6875, 1.0, 0.6562, 1.0, 0.2188, 1.0, 0.25, 1.0, 0.25, 1.0, 0.2188, 1.0, 0.625, 1.0, 0.6562, 1.0, 0.6562, 1.0, 0.625, 1.0, 0.1875, 1.0, 0.2188, 1.0, 0.2188, 1.0, 0.1875, 1.0, 0.5938, 1.0, 0.625, 1.0, 0.625, 1.0, 0.5938, 1.0, 0.1562, 1.0, 0.1875, 1.0, 0.1875, 1.0, 0.1562, 1.0, 0.5625, 1.0, 0.5938, 1.0, 0.5938, 1.0, 0.5625, 1.0, 0.9688, 1.0, 1.0, 1.0, 1.0, 1.0, 0.9688, 1.0, 0.125, 1.0, 0.1562, 1.0, 0.1562, 1.0, 0.125, 1.0, 0.5312, 1.0, 0.5625, 1.0, 0.5625, 1.0, 0.5312, 1.0, 0.9375, 1.0, 0.9688, 1.0, 0.9688, 1.0, 0.9375, 1.0, 0.09375, 1.0, 0.125, 1.0, 0.125, 1.0, 0.09375, 1.0, 0.5, 1.0, 0.5312, 1.0, 0.5312, 1.0, 0.5, 1.0, 0.9062, 1.0, 0.9375, 1.0, 0.9375, 1.0, 0.9062, 1.0, 0.0625, 1.0, 0.09375, 1.0, 0.09375, 1.0, 0.0625, 1.0, 0.4688, 1.0, 0.5, 1.0, 0.5, 1.0, 0.4688, 1.0, 0.875, 1.0, 0.9062, 1.0, 0.9062, 1.0, 0.875, 1.0, 0.03125, 1.0, 0.0625, 1.0, 0.0625, 1.0, 0.03125, 1.0, 0.4375, 1.0, 0.4688, 1.0, 0.4688, 1.0, 0.4375, 1.0, 0.8438, 1.0, 0.875, 1.0, 0.875, 1.0, 0.8438, 1.0, 0.0, 1.0, 0.03125, 1.0, 0.03125, 1.0, 0.0, 1.0, 0.4062, 1.0, 0.4375, 1.0, 0.4375, 1.0, 0.4062, 1.0, 0.8125, 1.0, 0.8438, 1.0, 0.8438, 1.0, 0.8125, 1.0, 0.375, 1.0, 0.4062, 1.0, 0.4062, 1.0, 0.375, 1.0, 0.5938, 1.0, 0.625, 1.0, 0.625, 1.0, 0.5938, 1.0, 0.25, 1.0, 0.2812, 1.0, 0.2812, 1.0, 0.25, 1.0, 0.6562, 1.0, 0.6875, 1.0, 0.6875, 1.0, 0.6562, 1.0, 0.2188, 1.0, 0.25, 1.0, 0.25, 1.0, 0.2188, 1.0, 0.625, 1.0, 0.6562, 1.0, 0.6562, 1.0, 0.625, 1.0, 0.1875, 1.0, 0.2188, 1.0, 0.2188, 1.0, 0.1875, 1.0, 0.5938, 1.0, 0.625, 1.0, 0.625, 1.0, 0.5938, 1.0, 0.1562, 1.0, 0.1875, 1.0, 0.1875, 1.0, 0.1562, 1.0, 0.5625, 1.0, 0.5938, 1.0, 0.5938, 1.0, 0.5625, 1.0, 0.9688, 1.0, 1.0, 1.0, 1.0, 1.0, 0.9688, 1.0, 0.125, 1.0, 0.1562, 1.0, 0.1562, 1.0, 0.125, 1.0, 0.5312, 1.0, 0.5625, 1.0, 0.5625, 1.0, 0.5312, 1.0, 0.9375, 1.0, 0.9688, 1.0, 0.9688, 1.0, 0.9375, 1.0, 0.09375, 1.0, 0.125, 1.0, 0.125, 1.0, 0.09375, 1.0, 0.5, 1.0, 0.5312, 1.0, 0.5312, 1.0, 0.5, 1.0, 0.9062, 1.0, 0.9375, 1.0, 0.9375, 1.0, 0.9062, 1.0, 0.0625, 1.0, 0.09375, 1.0, 0.09375, 1.0, 0.0625, 1.0, 0.4688, 1.0, 0.5, 1.0, 0.5, 1.0, 0.4688, 1.0, 0.875, 1.0, 0.9062, 1.0, 0.9062, 1.0, 0.875, 1.0, 0.03125, 1.0, 0.0625, 1.0, 0.0625, 1.0, 0.03125, 1.0, 0.4375, 1.0, 0.4688, 1.0, 0.4688, 1.0, 0.4375, 1.0, 0.8438, 1.0, 0.875, 1.0, 0.875, 1.0, 0.8438, 1.0, 0.0, 1.0, 0.03125, 1.0, 0.03125, 1.0, 0.0, 1.0, 0.4062, 1.0, 0.4375, 1.0, 0.4375, 1.0, 0.4062, 1.0, 0.8125, 1.0, 0.8438, 1.0, 0.8438, 1.0, 0.8125, 1.0, 0.375, 1.0, 0.4062, 1.0, 0.4062, 1.0, 0.375, 1.0, 0.7812, 1.0, 0.8125, 1.0, 0.8125, 1.0, 0.7812, 1.0, 0.3438, 1.0, 0.375, 1.0, 0.375, 1.0, 0.3438, 1.0, 0.75, 1.0, 0.7812, 1.0, 0.7812, 1.0, 0.75, 1.0, 0.3125, 1.0, 0.3438, 1.0, 0.3438, 1.0, 0.3125, 1.0, 0.7188, 1.0, 0.75, 1.0, 0.75, 1.0, 0.7188, 1.0, 0.2812, 1.0, 0.3125, 1.0, 0.3125, 1.0, 0.2812, 1.0, 0.5, 1.0, 0.5312, 1.0, 0.5312, 1.0, 0.5, 1.0, 0.1562, 1.0, 0.1875, 1.0, 0.1875, 1.0, 0.1562, 1.0, 0.5625, 1.0, 0.5938, 1.0, 0.5938, 1.0, 0.5625, 1.0, 0.9688, 1.0, 1.0, 1.0, 1.0, 1.0, 0.9688, 1.0, 0.125, 1.0, 0.1562, 1.0, 0.1562, 1.0, 0.125, 1.0, 0.5312, 1.0, 0.5625, 1.0, 0.5625, 1.0, 0.5312, 1.0, 0.9375, 1.0, 0.9688, 1.0, 0.9688, 1.0, 0.9375, 1.0, 0.09375, 1.0, 0.125, 1.0, 0.125, 1.0, 0.09375, 1.0, 0.5, 1.0, 0.5312, 1.0, 0.5312, 1.0, 0.5, 1.0, 0.9062, 1.0, 0.9375, 1.0, 0.9375, 1.0, 0.9062, 1.0, 0.0625, 1.0, 0.09375, 1.0, 0.09375, 1.0, 0.0625, 1.0, 0.4688, 1.0, 0.5, 1.0, 0.5, 1.0, 0.4688, 1.0, 0.875, 1.0, 0.9062, 1.0, 0.9062, 1.0, 0.875, 1.0, 0.03125, 1.0, 0.0625, 1.0, 0.0625, 1.0, 0.03125, 1.0, 0.4375, 1.0, 0.4688, 1.0, 0.4688, 1.0, 0.4375, 1.0, 0.8438, 1.0, 0.875, 1.0, 0.875, 1.0, 0.8438, 1.0, 0.0, 1.0, 0.03125, 1.0, 0.03125, 1.0, 0.0, 1.0, 0.4062, 1.0, 0.4375, 1.0, 0.4375, 1.0, 0.4062, 1.0, 0.8125, 1.0, 0.8438, 1.0, 0.8438, 1.0, 0.8125, 1.0, 0.375, 1.0, 0.4062, 1.0, 0.4062, 1.0, 0.375, 1.0, 0.7812, 1.0, 0.8125, 1.0, 0.8125, 1.0, 0.7812, 1.0, 0.3438, 1.0, 0.375, 1.0, 0.375, 1.0, 0.3438, 1.0, 0.75, 1.0, 0.7812, 1.0, 0.7812, 1.0, 0.75, 1.0, 0.3125, 1.0, 0.3438, 1.0, 0.3438, 1.0, 0.3125, 1.0, 0.7188, 1.0, 0.75, 1.0, 0.75, 1.0, 0.7188, 1.0, 0.2812, 1.0, 0.3125, 1.0, 0.3125, 1.0, 0.2812, 1.0, 0.6875, 1.0, 0.7188, 1.0, 0.7188, 1.0, 0.6875, 1.0, 0.25, 1.0, 0.2812, 1.0, 0.2812, 1.0, 0.25, 1.0, 0.6562, 1.0, 0.6875, 1.0, 0.6875, 1.0, 0.6562, 1.0, 0.2188, 1.0, 0.25, 1.0, 0.25, 1.0, 0.2188, 1.0, 0.625, 1.0, 0.6562, 1.0, 0.6562, 1.0, 0.625, 1.0, 0.1875, 1.0, 0.2188, 1.0, 0.2188, 1.0, 0.1875, 1.0, 0.4062, 1.0, 0.4375, 1.0, 0.4375, 1.0, 0.4062, 1.0, 0.9062, 1.0, 0.9375, 1.0, 0.9375, 1.0, 0.9062, 1.0, 0.0625, 1.0, 0.09375, 1.0, 0.09375, 1.0, 0.0625, 1.0, 0.4688, 1.0, 0.5, 1.0, 0.5, 1.0, 0.4688, 1.0, 0.875, 1.0, 0.9062, 1.0, 0.9062, 1.0, 0.875, 1.0, 0.03125, 1.0, 0.0625, 1.0, 0.0625, 1.0, 0.03125, 1.0, 0.4375, 1.0, 0.4688, 1.0, 0.4688, 1.0, 0.4375, 1.0, 0.8438, 1.0, 0.875, 1.0, 0.875, 1.0, 0.8438, 1.0, 0.0, 1.0, 0.03125, 1.0, 0.03125, 1.0, 0.0, 1.0, 0.4062, 1.0, 0.4375, 1.0, 0.4375, 1.0, 0.4062, 1.0, 0.8125, 1.0, 0.8438, 1.0, 0.8438, 1.0, 0.8125, 1.0, 0.375, 1.0, 0.4062, 1.0, 0.4062, 1.0, 0.375, 1.0, 0.7812, 1.0, 0.8125, 1.0, 0.8125, 1.0, 0.7812, 1.0, 0.3438, 1.0, 0.375, 1.0, 0.375, 1.0, 0.3438, 1.0, 0.75, 1.0, 0.7812, 1.0, 0.7812, 1.0, 0.75, 1.0, 0.3125, 1.0, 0.3438, 1.0, 0.3438, 1.0, 0.3125, 1.0, 0.7188, 1.0, 0.75, 1.0, 0.75, 1.0, 0.7188, 1.0, 0.2812, 1.0, 0.3125, 1.0, 0.3125, 1.0, 0.2812, 1.0, 0.6875, 1.0, 0.7188, 1.0, 0.7188, 1.0, 0.6875, 1.0, 0.25, 1.0, 0.2812, 1.0, 0.2812, 1.0, 0.25, 1.0, 0.6562, 1.0, 0.6875, 1.0, 0.6875, 1.0, 0.6562, 1.0, 0.2188, 1.0, 0.25, 1.0, 0.25, 1.0, 0.2188, 1.0, 0.625, 1.0, 0.6562, 1.0, 0.6562, 1.0, 0.625, 1.0, 0.1875, 1.0, 0.2188, 1.0, 0.2188, 1.0, 0.1875, 1.0, 0.5938, 1.0, 0.625, 1.0, 0.625, 1.0, 0.5938, 1.0, 0.1562, 1.0, 0.1875, 1.0, 0.1875, 1.0, 0.1562, 1.0, 0.5625, 1.0, 0.5938, 1.0, 0.5938, 1.0, 0.5625, 1.0, 0.9688, 1.0, 1.0, 1.0, 1.0, 1.0, 0.9688, 1.0, 0.125, 1.0, 0.1562, 1.0, 0.1562, 1.0, 0.125, 1.0, 0.5312, 1.0, 0.5625, 1.0, 0.5625, 1.0, 0.5312, 1.0, 0.9375, 1.0, 0.9688, 1.0, 0.9688, 1.0, 0.9375, 1.0, 0.09375, 1.0, 0.125, 1.0, 0.125, 1.0, 0.09375, 1.0, 0.3125, 1.0, 0.3438, 1.0, 0.3438, 1.0, 0.3125, 1.0, 0.8125, 1.0, 0.8438, 1.0, 0.8438, 1.0, 0.8125, 1.0, 0.375, 1.0, 0.4062, 1.0, 0.4062, 1.0, 0.375, 1.0, 0.7812, 1.0, 0.8125, 1.0, 0.8125, 1.0, 0.7812, 1.0, 0.3438, 1.0, 0.375, 1.0, 0.375, 1.0, 0.3438, 1.0, 0.75, 1.0, 0.7812, 1.0, 0.7812, 1.0, 0.75, 1.0, 0.3125, 1.0, 0.3438, 1.0, 0.3438, 1.0, 0.3125, 1.0, 0.7188, 1.0, 0.75, 1.0, 0.75, 1.0, 0.7188, 1.0, 0.2812, 1.0, 0.3125, 1.0, 0.3125, 1.0, 0.2812, 1.0, 0.6875, 1.0, 0.7188, 1.0, 0.7188, 1.0, 0.6875, 1.0, 0.25, 1.0, 0.2812, 1.0, 0.2812, 1.0, 0.25, 1.0, 0.6562, 1.0, 0.6875, 1.0, 0.6875, 1.0, 0.6562, 1.0, 0.2188, 1.0, 0.25, 1.0, 0.25, 1.0, 0.2188, 1.0, 0.625, 1.0, 0.6562, 1.0, 0.6562, 1.0, 0.625, 1.0, 0.1875, 1.0, 0.2188, 1.0, 0.2188, 1.0, 0.1875, 1.0, 0.5938, 1.0, 0.625, 1.0, 0.625, 1.0, 0.5938, 1.0, 0.1562, 1.0, 0.1875, 1.0, 0.1875, 1.0, 0.1562, 1.0, 0.5625, 1.0, 0.5938, 1.0, 0.5938, 1.0, 0.5625, 1.0, 0.9688, 1.0, 1.0, 1.0, 1.0, 1.0, 0.9688, 1.0, 0.125, 1.0, 0.1562, 1.0, 0.1562, 1.0, 0.125, 1.0, 0.5312, 1.0, 0.5625, 1.0, 0.5625, 1.0, 0.5312, 1.0, 0.9375, 1.0, 0.9688, 1.0, 0.9688, 1.0, 0.9375, 1.0, 0.09375, 1.0, 0.125, 1.0, 0.125, 1.0, 0.09375, 1.0, 0.5, 1.0, 0.5312, 1.0, 0.5312, 1.0, 0.5, 1.0, 0.9062, 1.0, 0.9375, 1.0, 0.9375, 1.0, 0.9062, 1.0, 0.0625, 1.0, 0.09375, 1.0, 0.09375, 1.0, 0.0625, 1.0, 0.4688, 1.0, 0.5, 1.0, 0.5, 1.0, 0.4688, 1.0, 0.875, 1.0, 0.9062, 1.0, 0.9062, 1.0, 0.875, 1.0, 0.03125, 1.0, 0.0625, 1.0, 0.0625, 1.0, 0.03125, 1.0, 0.4375, 1.0, 0.4688, 1.0, 0.4688, 1.0, 0.4375, 1.0, 0.8438, 1.0, 0.875, 1.0, 0.875, 1.0, 0.8438, 1.0, 0.0, 1.0, 0.03125, 1.0, 0.03125, 1.0, 0.0, 1.0, 0.2188, 1.0, 0.25, 1.0, 0.25, 1.0, 0.2188, 1.0, 0.7188, 1.0, 0.75, 1.0, 0.75, 1.0, 0.7188, 1.0, 0.2812, 1.0, 0.3125, 1.0, 0.3125, 1.0, 0.2812, 1.0, 0.6875, 1.0, 0.7188, 1.0, 0.7188, 1.0, 0.6875, 1.0, 0.25, 1.0, 0.2812, 1.0, 0.2812, 1.0, 0.25, 1.0, 0.6562, 1.0, 0.6875, 1.0, 0.6875, 1.0, 0.6562, 1.0, 0.2188, 1.0, 0.25, 1.0, 0.25, 1.0, 0.2188, 1.0, 0.625, 1.0, 0.6562, 1.0, 0.6562, 1.0, 0.625, 1.0, 0.1875, 1.0, 0.2188, 1.0, 0.2188, 1.0, 0.1875, 1.0, 0.5938, 1.0, 0.625, 1.0, 0.625, 1.0, 0.5938, 1.0, 0.1562, 1.0, 0.1875, 1.0, 0.1875, 1.0, 0.1562, 1.0, 0.5625, 1.0, 0.5938, 1.0, 0.5938, 1.0, 0.5625, 1.0, 0.9688, 1.0, 1.0, 1.0, 1.0, 1.0, 0.9688, 1.0, 0.125, 1.0, 0.1562, 1.0, 0.1562, 1.0, 0.125, 1.0, 0.5312, 1.0, 0.5625, 1.0, 0.5625, 1.0, 0.5312, 1.0, 0.9375, 1.0, 0.9688, 1.0, 0.9688, 1.0, 0.9375, 1.0, 0.09375, 1.0, 0.125, 1.0, 0.125, 1.0, 0.09375, 1.0, 0.5, 1.0, 0.5312, 1.0, 0.5312, 1.0, 0.5, 1.0, 0.9062, 1.0, 0.9375, 1.0, 0.9375, 1.0, 0.9062, 1.0, 0.0625, 1.0, 0.09375, 1.0, 0.09375, 1.0, 0.0625, 1.0, 0.4688, 1.0, 0.5, 1.0, 0.5, 1.0, 0.4688, 1.0, 0.875, 1.0, 0.9062, 1.0, 0.9062, 1.0, 0.875, 1.0, 0.03125, 1.0, 0.0625, 1.0, 0.0625, 1.0, 0.03125, 1.0, 0.4375, 1.0, 0.4688, 1.0, 0.4688, 1.0, 0.4375, 1.0, 0.8438, 1.0, 0.875, 1.0, 0.875, 1.0, 0.8438, 1.0, 0.0, 1.0, 0.03125, 1.0, 0.03125, 1.0, 0.0, 1.0, 0.4062, 1.0, 0.4375, 1.0, 0.4375, 1.0, 0.4062, 1.0, 0.8125, 1.0, 0.8438, 1.0, 0.8438, 1.0, 0.8125, 1.0, 0.375, 1.0, 0.4062, 1.0, 0.4062, 1.0, 0.375, 1.0, 0.7812, 1.0, 0.8125, 1.0, 0.8125, 1.0, 0.7812, 1.0, 0.3438, 1.0, 0.375, 1.0, 0.375, 1.0, 0.3438, 1.0, 0.75, 1.0, 0.7812, 1.0, 0.7812, 1.0, 0.75, 1.0, 0.125, 1.0, 0.1562, 1.0, 0.1562, 1.0, 0.125, 1.0, 0.625, 1.0, 0.6562, 1.0, 0.6562, 1.0, 0.625, 1.0, 0.1875, 1.0, 0.2188, 1.0, 0.2188, 1.0, 0.1875, 1.0, 0.5938, 1.0, 0.625, 1.0, 0.625, 1.0, 0.5938, 1.0, 0.1562, 1.0, 0.1875, 1.0, 0.1875, 1.0, 0.1562, 1.0, 0.5625, 1.0, 0.5938, 1.0, 0.5938, 1.0, 0.5625, 1.0, 0.9688, 1.0, 1.0, 1.0, 1.0, 1.0, 0.9688, 1.0, 0.125, 1.0, 0.1562, 1.0, 0.1562, 1.0, 0.125, 1.0, 0.5312, 1.0, 0.5625, 1.0, 0.5625, 1.0, 0.5312, 1.0, 0.9375, 1.0, 0.9688, 1.0, 0.9688, 1.0, 0.9375, 1.0, 0.09375, 1.0, 0.125, 1.0, 0.125, 1.0, 0.09375, 1.0, 0.5, 1.0, 0.5312, 1.0, 0.5312, 1.0, 0.5, 1.0, 0.9062, 1.0, 0.9375, 1.0, 0.9375, 1.0, 0.9062, 1.0, 0.0625, 1.0, 0.09375, 1.0, 0.09375, 1.0, 0.0625, 1.0, 0.4688, 1.0, 0.5, 1.0, 0.5, 1.0, 0.4688, 1.0, 0.875, 1.0, 0.9062, 1.0, 0.9062, 1.0, 0.875, 1.0, 0.03125, 1.0, 0.0625, 1.0, 0.0625, 1.0, 0.03125, 1.0, 0.4375, 1.0, 0.4688, 1.0, 0.4688, 1.0, 0.4375, 1.0, 0.8438, 1.0, 0.875, 1.0, 0.875, 1.0, 0.8438, 1.0, 0.0, 1.0, 0.03125, 1.0, 0.03125, 1.0, 0.0, 1.0, 0.4062, 1.0, 0.4375, 1.0, 0.4375, 1.0, 0.4062, 1.0, 0.8125, 1.0, 0.8438, 1.0, 0.8438, 1.0, 0.8125, 1.0, 0.375, 1.0, 0.4062, 1.0, 0.4062, 1.0, 0.375, 1.0, 0.7812, 1.0, 0.8125, 1.0, 0.8125, 1.0, 0.7812, 1.0, 0.3438, 1.0, 0.375, 1.0, 0.375, 1.0, 0.3438, 1.0, 0.75, 1.0, 0.7812, 1.0, 0.7812, 1.0, 0.75, 1.0, 0.3125, 1.0, 0.3438, 1.0, 0.3438, 1.0, 0.3125, 1.0, 0.7188, 1.0, 0.75, 1.0, 0.75, 1.0, 0.7188, 1.0, 0.2812, 1.0, 0.3125, 1.0, 0.3125, 1.0, 0.2812, 1.0, 0.6875, 1.0, 0.7188, 1.0, 0.7188, 1.0, 0.6875, 1.0, 0.25, 1.0, 0.2812, 1.0, 0.2812, 1.0, 0.25, 1.0, 0.6562, 1.0, 0.6875, 1.0, 0.6875, 1.0, 0.6562, 1.0, 0.125, 1.0, 0.1562, 1.0, 0.1562, 1.0, 0.125, 1.0, 0.5312, 1.0, 0.5625, 1.0, 0.5625, 1.0, 0.5312, 1.0, 0.9375, 1.0, 0.9688, 1.0, 0.9688, 1.0, 0.9375, 1.0, 0.09375, 1.0, 0.125, 1.0, 0.125, 1.0, 0.09375, 1.0, 0.5, 1.0, 0.5312, 1.0, 0.5312, 1.0, 0.5, 1.0, 0.9062, 1.0, 0.9375, 1.0, 0.9375, 1.0, 0.9062, 1.0, 0.0625, 1.0, 0.09375, 1.0, 0.09375, 1.0, 0.0625, 1.0, 0.4688, 1.0, 0.5, 1.0, 0.5, 1.0, 0.4688, 1.0, 0.875, 1.0, 0.9062, 1.0, 0.9062, 1.0, 0.875, 1.0, 0.03125, 1.0, 0.0625, 1.0, 0.0625, 1.0, 0.03125, 1.0, 0.4375, 1.0, 0.4688, 1.0, 0.4688, 1.0, 0.4375, 1.0, 0.8438, 1.0, 0.875, 1.0, 0.875, 1.0, 0.8438, 1.0, 0.0, 1.0, 0.03125, 1.0, 0.03125, 1.0, 0.0, 1.0, 0.4062, 1.0, 0.4375, 1.0, 0.4375, 1.0, 0.4062, 1.0, 0.8125, 1.0, 0.8438, 1.0, 0.8438, 1.0, 0.8125, 1.0, 0.375, 1.0, 0.4062, 1.0, 0.4062, 1.0, 0.375, 1.0, 0.7812, 1.0, 0.8125, 1.0, 0.8125, 1.0, 0.7812, 1.0, 0.3438, 1.0, 0.375, 1.0, 0.375, 1.0, 0.3438, 1.0, 0.75, 1.0, 0.7812, 1.0, 0.7812, 1.0, 0.75, 1.0, 0.3125, 1.0, 0.3438, 1.0, 0.3438, 1.0, 0.3125, 1.0, 0.7188, 1.0, 0.75, 1.0, 0.75, 1.0, 0.7188, 1.0, 0.2812, 1.0, 0.3125, 1.0, 0.3125, 1.0, 0.2812, 1.0, 0.6875, 1.0, 0.7188, 1.0, 0.7188, 1.0, 0.6875, 1.0, 0.25, 1.0, 0.2812, 1.0, 0.2812, 1.0, 0.25, 1.0, 0.6562, 1.0, 0.6875, 1.0, 0.6875, 1.0, 0.6562, 1.0, 0.2188, 1.0, 0.25, 1.0, 0.25, 1.0, 0.2188, 1.0, 0.625, 1.0, 0.6562, 1.0, 0.6562, 1.0, 0.625, 1.0, 0.1875, 1.0, 0.2188, 1.0, 0.2188, 1.0, 0.1875, 1.0, 0.5938, 1.0, 0.625, 1.0, 0.625, 1.0, 0.5938, 1.0, 0.1562, 1.0, 0.1875, 1.0, 0.1875, 1.0, 0.1562, 1.0, 0.5625, 1.0, 0.5938, 1.0, 0.5938, 1.0, 0.5625, 1.0, 0.9688, 1.0, 1.0, 1.0, 1.0, 1.0, 0.9688, 1.0, 0.5312, 1.0, 0.5625, 1.0, 0.5625, 1.0, 0.5312, 1.0, 0.3438, 1.0, 0.375, 1.0, 0.375, 1.0, 0.3438, 1.0, 0.5, 1.0, 0.5312, 1.0, 0.5312, 1.0, 0.5, 1.0, 0.9688, 1.0, 1.0, 1.0, 1.0, 1.0, 0.9688, 1.0, 0.75, 1.0, 0.7812, 1.0, 0.7812, 1.0, 0.75, 1.0, 0.9062, 1.0, 0.9375, 1.0, 0.9375, 1.0, 0.9062, 1.0, 0.3125, 1.0, 0.3438, 1.0, 0.3438, 1.0, 0.3125, 1.0, 0.0625, 1.0, 0.09375, 1.0, 0.09375, 1.0, 0.0625, 1.0, 0.7188, 1.0, 0.75, 1.0, 0.75, 1.0, 0.7188, 1.0, 0.4688, 1.0, 0.5, 1.0, 0.5, 1.0, 0.4688, 1.0, 0.2812, 1.0, 0.3125, 1.0, 0.3125, 1.0, 0.2812, 1.0, 0.875, 1.0, 0.9062, 1.0, 0.9062, 1.0, 0.875, 1.0, 0.6875, 1.0, 0.7188, 1.0, 0.7188, 1.0, 0.6875, 1.0, 0.03125, 1.0, 0.0625, 1.0, 0.0625, 1.0, 0.03125, 1.0, 0.25, 1.0, 0.2812, 1.0, 0.2812, 1.0, 0.25, 1.0, 0.4375, 1.0, 0.4688, 1.0, 0.4688, 1.0, 0.4375, 1.0, 0.6562, 1.0, 0.6875, 1.0, 0.6875, 1.0, 0.6562, 1.0, 0.8438, 1.0, 0.875, 1.0, 0.875, 1.0, 0.8438, 1.0, 0.2188, 1.0, 0.25, 1.0, 0.25, 1.0, 0.2188, 1.0, 0.0, 1.0, 0.03125, 1.0, 0.03125, 1.0, 0.0, 1.0, 0.625, 1.0, 0.6562, 1.0, 0.6562, 1.0, 0.625, 1.0, 0.4062, 1.0, 0.4375, 1.0, 0.4375, 1.0, 0.4062, 1.0, 0.1562, 1.0, 0.1875, 1.0, 0.1875, 1.0, 0.1562, 1.0, 0.1875, 1.0, 0.2188, 1.0, 0.2188, 1.0, 0.1875, 1.0, 0.8125, 1.0, 0.8438, 1.0, 0.8438, 1.0, 0.8125, 1.0, 0.5938, 1.0, 0.625, 1.0, 0.625, 1.0, 0.5938, 1.0, 0.5625, 1.0, 0.5938, 1.0, 0.5938, 1.0, 0.5625, 1.0, 0.375, 1.0, 0.4062, 1.0, 0.4062, 1.0, 0.375, 1.0, 0.625, 1.0, 0.6562, 1.0, 0.6562, 1.0, 0.625, 1.0, 0.4688, 1.0, 0.5, 1.0, 0.5, 1.0, 0.4688, 1.0, 0.7812, 1.0, 0.8125, 1.0, 0.8125, 1.0, 0.7812, 1.0, 0.09375, 1.0, 0.125, 1.0, 0.125, 1.0, 0.09375, 1.0, 0.9375, 1.0, 0.9688, 1.0, 0.9688, 1.0, 0.9375, 1.0, 0.7812, 1.0, 0.8125, 1.0, 0.8125, 1.0, 0.7812, 1.0, 0.7188, 1.0, 0.75, 1.0, 0.75, 1.0, 0.7188, 1.0, 0.1875, 1.0, 0.2188, 1.0, 0.2188, 1.0, 0.1875, 1.0, 0.5625, 1.0, 0.5938, 1.0, 0.5938, 1.0, 0.5625, 1.0, 0.6562, 1.0, 0.6875, 1.0, 0.6875, 1.0, 0.6562, 1.0, 0.9688, 1.0, 1.0, 1.0, 1.0, 1.0, 0.9688, 1.0, 0.5938, 1.0, 0.625, 1.0, 0.625, 1.0, 0.5938, 1.0, 0.0625, 1.0, 0.09375, 1.0, 0.09375, 1.0, 0.0625, 1.0, 0.5, 1.0, 0.5312, 1.0, 0.5312, 1.0, 0.5, 1.0, 0.5312, 1.0, 0.5625, 1.0, 0.5625, 1.0, 0.5312, 1.0, 0.0, 1.0, 0.03125, 1.0, 0.03125, 1.0, 0.0, 1.0, 0.125, 1.0, 0.1562, 1.0, 0.1562, 1.0, 0.125, 1.0, 0.4688, 1.0, 0.5, 1.0, 0.5, 1.0, 0.4688, 1.0, 0.875, 1.0, 0.9062, 1.0, 0.9062, 1.0, 0.875, 1.0, 0.9375, 1.0, 0.9688, 1.0, 0.9688, 1.0, 0.9375, 1.0, 0.4375, 1.0, 0.4688, 1.0, 0.4688, 1.0, 0.4375, 1.0, 0.4062, 1.0, 0.4375, 1.0, 0.4375, 1.0, 0.4062, 1.0, 0.8125, 1.0, 0.8438, 1.0, 0.8438, 1.0, 0.8125, 1.0, 0.3438, 1.0, 0.375, 1.0, 0.375, 1.0, 0.3438, 1.0, 0.375, 1.0, 0.4062, 1.0, 0.4062, 1.0, 0.375, 1.0, 0.2812, 1.0, 0.3125, 1.0, 0.3125, 1.0, 0.2812, 1.0, 0.2188, 1.0, 0.25, 1.0, 0.25, 1.0, 0.2188, 1.0, 0.75, 1.0, 0.7812, 1.0, 0.7812, 1.0, 0.75, 1.0, 0.3125, 1.0, 0.3438, 1.0, 0.3438, 1.0, 0.3125, 1.0, 0.1562, 1.0, 0.1875, 1.0, 0.1875, 1.0, 0.1562, 1.0, 0.09375, 1.0, 0.125, 1.0, 0.125, 1.0, 0.09375, 1.0, 0.6875, 1.0, 0.7188, 1.0, 0.7188, 1.0, 0.6875, 1.0, 0.9062, 1.0, 0.9375, 1.0, 0.9375, 1.0, 0.9062, 1.0, 0.25, 1.0, 0.2812, 1.0, 0.2812, 1.0, 0.25, 1.0, 0.03125, 1.0, 0.0625, 1.0, 0.0625, 1.0, 0.03125, 1.0, 0.8438, 1.0, 0.875, 1.0, 0.875, 1.0, 0.8438, 1.0, 0.2812, 1.0, 0.3125, 1.0, 0.3125, 1.0, 0.2812, 1.0, 0.625, 1.0, 0.6562, 1.0, 0.6562, 1.0, 0.625, 1.0, 0.4062, 1.0, 0.4375, 1.0, 0.4375, 1.0, 0.4062, 1.0, 0.5625, 1.0, 0.5938, 1.0, 0.5938, 1.0, 0.5625, 1.0, 0.3438, 1.0, 0.375, 1.0, 0.375, 1.0, 0.3438, 1.0, 0.5, 1.0, 0.5312, 1.0, 0.5312, 1.0, 0.5, 1.0, 0.2812, 1.0, 0.3125, 1.0, 0.3125, 1.0, 0.2812, 1.0, 0.4375, 1.0, 0.4688, 1.0, 0.4688, 1.0, 0.4375, 1.0, 0.2188, 1.0, 0.25, 1.0, 0.25, 1.0, 0.2188, 1.0, 0.375, 1.0, 0.4062, 1.0, 0.4062, 1.0, 0.375, 1.0, 0.1562, 1.0, 0.1875, 1.0, 0.1875, 1.0, 0.1562, 1.0, 0.3125, 1.0, 0.3438, 1.0, 0.3438, 1.0, 0.3125, 1.0, 0.09375, 1.0, 0.125, 1.0, 0.125, 1.0, 0.09375, 1.0, 0.9062, 1.0, 0.9375, 1.0, 0.9375, 1.0, 0.9062, 1.0, 0.25, 1.0, 0.2812, 1.0, 0.2812, 1.0, 0.25, 1.0, 0.03125, 1.0, 0.0625, 1.0, 0.0625, 1.0, 0.03125, 1.0, 0.8438, 1.0, 0.875, 1.0, 0.875, 1.0, 0.8438, 1.0, 0.1875, 1.0, 0.2188, 1.0, 0.2188, 1.0, 0.1875, 1.0, 0.0625, 1.0, 0.09375, 1.0, 0.09375, 1.0, 0.0625, 1.0, 0.7812, 1.0, 0.8125, 1.0, 0.8125, 1.0, 0.7812, 1.0, 0.9688, 1.0, 1.0, 1.0, 1.0, 1.0, 0.9688, 1.0, 0.0, 1.0, 0.03125, 1.0, 0.03125, 1.0, 0.0, 1.0, 0.7188, 1.0, 0.75, 1.0, 0.75, 1.0, 0.7188, 1.0, 0.125, 1.0, 0.1562, 1.0, 0.1562, 1.0, 0.125, 1.0, 0.875, 1.0, 0.9062, 1.0, 0.9062, 1.0, 0.875, 1.0, 0.6562, 1.0, 0.6875, 1.0, 0.6875, 1.0, 0.6562, 1.0, 0.9375, 1.0, 0.9688, 1.0, 0.9688, 1.0, 0.9375, 1.0, 0.8125, 1.0, 0.8438, 1.0, 0.8438, 1.0, 0.8125, 1.0, 0.5938, 1.0, 0.625, 1.0, 0.625, 1.0, 0.5938, 1.0, 0.75, 1.0, 0.7812, 1.0, 0.7812, 1.0, 0.75, 1.0, 0.5312, 1.0, 0.5625, 1.0, 0.5625, 1.0, 0.5312, 1.0, 0.6875, 1.0, 0.7188, 1.0, 0.7188, 1.0, 0.6875, 1.0, 0.09375, 1.0, 0.125, 1.0, 0.125, 1.0, 0.09375, 1.0, 0.4375, 1.0, 0.4688, 1.0, 0.4688, 1.0, 0.4375, 1.0, 0.2188, 1.0, 0.25, 1.0, 0.25, 1.0, 0.2188, 1.0, 0.375, 1.0, 0.4062, 1.0, 0.4062, 1.0, 0.375, 1.0, 0.1562, 1.0, 0.1875, 1.0, 0.1875, 1.0, 0.1562, 1.0, 0.3125, 1.0, 0.3438, 1.0, 0.3438, 1.0, 0.3125, 1.0, 0.09375, 1.0, 0.125, 1.0, 0.125, 1.0, 0.09375, 1.0, 0.9062, 1.0, 0.9375, 1.0, 0.9375, 1.0, 0.9062, 1.0, 0.25, 1.0, 0.2812, 1.0, 0.2812, 1.0, 0.25, 1.0, 0.03125, 1.0, 0.0625, 1.0, 0.0625, 1.0, 0.03125, 1.0, 0.8438, 1.0, 0.875, 1.0, 0.875, 1.0, 0.8438, 1.0, 0.1875, 1.0, 0.2188, 1.0, 0.2188, 1.0, 0.1875, 1.0, 0.0625, 1.0, 0.09375, 1.0, 0.09375, 1.0, 0.0625, 1.0, 0.7812, 1.0, 0.8125, 1.0, 0.8125, 1.0, 0.7812, 1.0, 0.9688, 1.0, 1.0, 1.0, 1.0, 1.0, 0.9688, 1.0, 0.0, 1.0, 0.03125, 1.0, 0.03125, 1.0, 0.0, 1.0, 0.7188, 1.0, 0.75, 1.0, 0.75, 1.0, 0.7188, 1.0, 0.125, 1.0, 0.1562, 1.0, 0.1562, 1.0, 0.125, 1.0, 0.875, 1.0, 0.9062, 1.0, 0.9062, 1.0, 0.875, 1.0, 0.6562, 1.0, 0.6875, 1.0, 0.6875, 1.0, 0.6562, 1.0, 0.9375, 1.0, 0.9688, 1.0, 0.9688, 1.0, 0.9375, 1.0, 0.8125, 1.0, 0.8438, 1.0, 0.8438, 1.0, 0.8125, 1.0, 0.5938, 1.0, 0.625, 1.0, 0.625, 1.0, 0.5938, 1.0, 0.75, 1.0, 0.7812, 1.0, 0.7812, 1.0, 0.75, 1.0, 0.5312, 1.0, 0.5625, 1.0, 0.5625, 1.0, 0.5312, 1.0, 0.6875, 1.0, 0.7188, 1.0, 0.7188, 1.0, 0.6875, 1.0, 0.4688, 1.0, 0.5, 1.0, 0.5, 1.0, 0.4688, 1.0, 0.625, 1.0, 0.6562, 1.0, 0.6562, 1.0, 0.625, 1.0, 0.4062, 1.0, 0.4375, 1.0, 0.4375, 1.0, 0.4062, 1.0, 0.5625, 1.0, 0.5938, 1.0, 0.5938, 1.0, 0.5625, 1.0, 0.3438, 1.0, 0.375, 1.0, 0.375, 1.0, 0.3438, 1.0, 0.5, 1.0, 0.5312, 1.0, 0.5312, 1.0, 0.5, 1.0, 0.0, 1.0, 0.03125, 1.0, 0.03125, 1.0, 0.0, 1.0, 0.9062, 1.0, 0.9375, 1.0, 0.9375, 1.0, 0.9062, 1.0, 0.25, 1.0, 0.2812, 1.0, 0.2812, 1.0, 0.25, 1.0, 0.03125, 1.0, 0.0625, 1.0, 0.0625, 1.0, 0.03125, 1.0, 0.8438, 1.0, 0.875, 1.0, 0.875, 1.0, 0.8438, 1.0, 0.1875, 1.0, 0.2188, 1.0, 0.2188, 1.0, 0.1875, 1.0, 0.0625, 1.0, 0.09375, 1.0, 0.09375, 1.0, 0.0625, 1.0, 0.7812, 1.0, 0.8125, 1.0, 0.8125, 1.0, 0.7812, 1.0, 0.9688, 1.0, 1.0, 1.0, 1.0, 1.0, 0.9688, 1.0, 0.0, 1.0, 0.03125, 1.0, 0.03125, 1.0, 0.0, 1.0, 0.7188, 1.0, 0.75, 1.0, 0.75, 1.0, 0.7188, 1.0, 0.125, 1.0, 0.1562, 1.0, 0.1562, 1.0, 0.125, 1.0, 0.875, 1.0, 0.9062, 1.0, 0.9062, 1.0, 0.875, 1.0, 0.6562, 1.0, 0.6875, 1.0, 0.6875, 1.0, 0.6562, 1.0, 0.9375, 1.0, 0.9688, 1.0, 0.9688, 1.0, 0.9375, 1.0, 0.8125, 1.0, 0.8438, 1.0, 0.8438, 1.0, 0.8125, 1.0, 0.5938, 1.0, 0.625, 1.0, 0.625, 1.0, 0.5938, 1.0, 0.75, 1.0, 0.7812, 1.0, 0.7812, 1.0, 0.75, 1.0, 0.5312, 1.0, 0.5625, 1.0, 0.5625, 1.0, 0.5312, 1.0, 0.6875, 1.0, 0.7188, 1.0, 0.7188, 1.0, 0.6875, 1.0, 0.4688, 1.0, 0.5, 1.0, 0.5, 1.0, 0.4688, 1.0, 0.625, 1.0, 0.6562, 1.0, 0.6562, 1.0, 0.625, 1.0, 0.4062, 1.0, 0.4375, 1.0, 0.4375, 1.0, 0.4062, 1.0, 0.5625, 1.0, 0.5938, 1.0, 0.5938, 1.0, 0.5625, 1.0, 0.3438, 1.0, 0.375, 1.0, 0.375, 1.0, 0.3438, 1.0, 0.5, 1.0, 0.5312, 1.0, 0.5312, 1.0, 0.5, 1.0, 0.2812, 1.0, 0.3125, 1.0, 0.3125, 1.0, 0.2812, 1.0, 0.4375, 1.0, 0.4688, 1.0, 0.4688, 1.0, 0.4375, 1.0, 0.2188, 1.0, 0.25, 1.0, 0.25, 1.0, 0.2188, 1.0, 0.375, 1.0, 0.4062, 1.0, 0.4062, 1.0, 0.375, 1.0, 0.1562, 1.0, 0.1875, 1.0, 0.1875, 1.0, 0.1562, 1.0, 0.3125, 1.0, 0.3438, 1.0, 0.3438, 1.0, 0.3125, 1.0, 0.75, 1.0, 0.7812, 1.0, 0.7812, 1.0, 0.75, 1.0, 0.7188, 1.0, 0.75, 1.0, 0.75, 1.0, 0.7188, 1.0, 0.125, 1.0, 0.1562, 1.0, 0.1562, 1.0, 0.125, 1.0, 0.875, 1.0, 0.9062, 1.0, 0.9062, 1.0, 0.875, 1.0, 0.6562, 1.0, 0.6875, 1.0, 0.6875, 1.0, 0.6562, 1.0, 0.9375, 1.0, 0.9688, 1.0, 0.9688, 1.0, 0.9375, 1.0, 0.8125, 1.0, 0.8438, 1.0, 0.8438, 1.0, 0.8125, 1.0, 0.5938, 1.0, 0.625, 1.0, 0.625, 1.0, 0.5938, 1.0, 0.75, 1.0, 0.7812, 1.0, 0.7812, 1.0, 0.75, 1.0, 0.5312, 1.0, 0.5625, 1.0, 0.5625, 1.0, 0.5312, 1.0, 0.6875, 1.0, 0.7188, 1.0, 0.7188, 1.0, 0.6875, 1.0, 0.4688, 1.0, 0.5, 1.0, 0.5, 1.0, 0.4688, 1.0, 0.625, 1.0, 0.6562, 1.0, 0.6562, 1.0, 0.625, 1.0, 0.4062, 1.0, 0.4375, 1.0, 0.4375, 1.0, 0.4062, 1.0, 0.5625, 1.0, 0.5938, 1.0, 0.5938, 1.0, 0.5625, 1.0, 0.3438, 1.0, 0.375, 1.0, 0.375, 1.0, 0.3438, 1.0, 0.5, 1.0, 0.5312, 1.0, 0.5312, 1.0, 0.5, 1.0, 0.2812, 1.0, 0.3125, 1.0, 0.3125, 1.0, 0.2812, 1.0, 0.4375, 1.0, 0.4688, 1.0, 0.4688, 1.0, 0.4375, 1.0, 0.2188, 1.0, 0.25, 1.0, 0.25, 1.0, 0.2188, 1.0, 0.375, 1.0, 0.4062, 1.0, 0.4062, 1.0, 0.375, 1.0, 0.1562, 1.0, 0.1875, 1.0, 0.1875, 1.0, 0.1562, 1.0, 0.3125, 1.0, 0.3438, 1.0, 0.3438, 1.0, 0.3125, 1.0, 0.09375, 1.0, 0.125, 1.0, 0.125, 1.0, 0.09375, 1.0, 0.9062, 1.0, 0.9375, 1.0, 0.9375, 1.0, 0.9062, 1.0, 0.25, 1.0, 0.2812, 1.0, 0.2812, 1.0, 0.25, 1.0, 0.03125, 1.0, 0.0625, 1.0, 0.0625, 1.0, 0.03125, 1.0, 0.8438, 1.0, 0.875, 1.0, 0.875, 1.0, 0.8438, 1.0, 0.1875, 1.0, 0.2188, 1.0, 0.2188, 1.0, 0.1875, 1.0, 0.0625, 1.0, 0.09375, 1.0, 0.09375, 1.0, 0.0625, 1.0, 0.7812, 1.0, 0.8125, 1.0, 0.8125, 1.0, 0.7812, 1.0, 0.9688, 1.0, 1.0, 1.0, 1.0, 1.0, 0.9688, 1.0, 0.03125, 1.0, 0.0625, 1.0, 0.09375, 1.0, 0.125, 1.0, 0.1562, 1.0, 0.1875, 1.0, 0.2188, 1.0, 0.25, 1.0, 0.2812, 1.0, 0.3125, 1.0, 0.3438, 1.0, 0.375, 1.0, 0.4062, 1.0, 0.4375, 1.0, 0.4688, 1.0, 0.5, 1.0, 0.5312, 1.0, 0.5625, 1.0, 0.5938, 1.0, 0.625, 1.0, 0.6562, 1.0, 0.6875, 1.0, 0.7188, 1.0, 0.75, 1.0, 0.7812, 1.0, 0.8125, 1.0, 0.8438, 1.0, 0.875, 1.0, 0.9062, 1.0, 0.9375, 1.0, 0.9688, 1.0, 0.0, 1.0, 0.5312, 1.0, 0.5625, 1.0, 0.5625, 1.0, 0.5312, 1.0, 0.6875, 1.0, 0.7188, 1.0, 0.7188, 1.0, 0.6875, 1.0, 0.4688, 1.0, 0.5, 1.0, 0.5, 1.0, 0.4688, 1.0, 0.625, 1.0, 0.6562, 1.0, 0.6562, 1.0, 0.625, 1.0, 0.4062, 1.0, 0.4375, 1.0, 0.4375, 1.0, 0.4062, 1.0, 0.5625, 1.0, 0.5938, 1.0, 0.5938, 1.0, 0.5625, 1.0, 0.3438, 1.0, 0.375, 1.0, 0.375, 1.0, 0.3438, 1.0, 0.5, 1.0, 0.5312, 1.0, 0.5312, 1.0, 0.5, 1.0, 0.2812, 1.0, 0.3125, 1.0, 0.3125, 1.0, 0.2812, 1.0, 0.4375, 1.0, 0.4688, 1.0, 0.4688, 1.0, 0.4375, 1.0, 0.2188, 1.0, 0.25, 1.0, 0.25, 1.0, 0.2188, 1.0, 0.375, 1.0, 0.4062, 1.0, 0.4062, 1.0, 0.375, 1.0, 0.1562, 1.0, 0.1875, 1.0, 0.1875, 1.0, 0.1562, 1.0, 0.3125, 1.0, 0.3438, 1.0, 0.3438, 1.0, 0.3125, 1.0, 0.09375, 1.0, 0.125, 1.0, 0.125, 1.0, 0.09375, 1.0, 0.9062, 1.0, 0.9375, 1.0, 0.9375, 1.0, 0.9062, 1.0, 0.25, 1.0, 0.2812, 1.0, 0.2812, 1.0, 0.25, 1.0, 0.03125, 1.0, 0.0625, 1.0, 0.0625, 1.0, 0.03125, 1.0, 0.8438, 1.0, 0.875, 1.0, 0.875, 1.0, 0.8438, 1.0, 0.1875, 1.0, 0.2188, 1.0, 0.2188, 1.0, 0.1875, 1.0, 0.0625, 1.0, 0.09375, 1.0, 0.09375, 1.0, 0.0625, 1.0, 0.7812, 1.0, 0.8125, 1.0, 0.8125, 1.0, 0.7812, 1.0, 0.9688, 1.0, 1.0, 1.0, 1.0, 1.0, 0.9688, 1.0, 0.0, 1.0, 0.03125, 1.0, 0.03125, 1.0, 0.0, 1.0, 0.7188, 1.0, 0.75, 1.0, 0.75, 1.0, 0.7188, 1.0, 0.125, 1.0, 0.1562, 1.0, 0.1562, 1.0, 0.125, 1.0, 0.875, 1.0, 0.9062, 1.0, 0.9062, 1.0, 0.875, 1.0, 0.6562, 1.0, 0.6875, 1.0, 0.6875, 1.0, 0.6562, 1.0, 0.9375, 1.0, 0.9688, 1.0, 0.9688, 1.0, 0.9375, 1.0, 0.8125, 1.0, 0.8438, 1.0, 0.8438, 1.0, 0.8125, 1.0, 0.5938, 1.0, 0.625, 1.0, 0.625, 1.0, 0.5938, 1.0, 0.03125, 0.625, 0.03125, 0.75, 0.0, 0.75, 0.0, 0.625, 0.0625, 0.625, 0.0625, 0.75, 0.03125, 0.75, 0.03125, 0.625, 0.09375, 0.625, 0.09375, 0.75, 0.0625, 0.75, 0.0625, 0.625, 0.125, 0.625, 0.125, 0.75, 0.09375, 0.75, 0.09375, 0.625, 0.1562, 0.625, 0.1562, 0.75, 0.125, 0.75, 0.125, 0.625, 0.1875, 0.625, 0.1875, 0.75, 0.1562, 0.75, 0.1562, 0.625, 0.2188, 0.625, 0.2188, 0.75, 0.1875, 0.75, 0.1875, 0.625, 0.25, 0.625, 0.25, 0.75, 0.2188, 0.75, 0.2188, 0.625, 0.2812, 0.625, 0.2812, 0.75, 0.25, 0.75, 0.25, 0.625, 0.3125, 0.625, 0.3125, 0.75, 0.2812, 0.75, 0.2812, 0.625, 0.3437, 0.625, 0.3438, 0.75, 0.3125, 0.75, 0.3125, 0.625, 0.375, 0.625, 0.375, 0.75, 0.3438, 0.75, 0.3437, 0.625, 0.4062, 0.625, 0.4062, 0.75, 0.375, 0.75, 0.375, 0.625, 0.4375, 0.625, 0.4375, 0.75, 0.4062, 0.75, 0.4062, 0.625, 0.4688, 0.625, 0.4688, 0.75, 0.4375, 0.75, 0.4375, 0.625, 0.5, 0.625, 0.5, 0.75, 0.4688, 0.75, 0.4688, 0.625, 0.5312, 0.625, 0.5312, 0.75, 0.5, 0.75, 0.5, 0.625, 0.5625, 0.625, 0.5625, 0.75, 0.5312, 0.75, 0.5312, 0.625, 0.5938, 0.625, 0.5938, 0.75, 0.5625, 0.75, 0.5625, 0.625, 0.625, 0.625, 0.625, 0.75, 0.5938, 0.75, 0.5938, 0.625, 0.6562, 0.625, 0.6562, 0.75, 0.625, 0.75, 0.625, 0.625, 0.6875, 0.625, 0.6875, 0.75, 0.6562, 0.75, 0.6562, 0.625, 0.7188, 0.625, 0.7188, 0.75, 0.6875, 0.75, 0.6875, 0.625, 0.75, 0.625, 0.75, 0.75, 0.7188, 0.75, 0.7188, 0.625, 0.7812, 0.625, 0.7812, 0.75, 0.75, 0.75, 0.75, 0.625, 0.8125, 0.625, 0.8125, 0.75, 0.7812, 0.75, 0.7812, 0.625, 0.8437, 0.625, 0.8438, 0.75, 0.8125, 0.75, 0.8125, 0.625, 0.875, 0.625, 0.875, 0.75, 0.8438, 0.75, 0.8437, 0.625, 0.9062, 0.625, 0.9062, 0.75, 0.875, 0.75, 0.875, 0.625, 0.9375, 0.625, 0.9375, 0.75, 0.9062, 0.75, 0.9062, 0.625, 0.9688, 0.625, 0.9688, 0.75, 0.9375, 0.75, 0.9375, 0.625, 1.0, 0.625, 1.0, 0.75, 0.9688, 0.75, 0.9688, 0.625, 1.0, 0.5, 1.0, 0.625, 0.9688, 0.625, 0.9688, 0.5, 0.9688, 0.5, 0.9688, 0.625, 0.9375, 0.625, 0.9375, 0.5, 0.9375, 0.5, 0.9375, 0.625, 0.9062, 0.625, 0.9062, 0.5, 0.9062, 0.5, 0.9062, 0.625, 0.875, 0.625, 0.875, 0.5, 0.875, 0.5, 0.875, 0.625, 0.8437, 0.625, 0.8438, 0.5, 0.8438, 0.5, 0.8437, 0.625, 0.8125, 0.625, 0.8125, 0.5, 0.8125, 0.5, 0.8125, 0.625, 0.7812, 0.625, 0.7812, 0.5, 0.7812, 0.5, 0.7812, 0.625, 0.75, 0.625, 0.75, 0.5, 0.75, 0.5, 0.75, 0.625, 0.7188, 0.625, 0.7188, 0.5, 0.7188, 0.5, 0.7188, 0.625, 0.6875, 0.625, 0.6875, 0.5, 0.6875, 0.5, 0.6875, 0.625, 0.6562, 0.625, 0.6562, 0.5, 0.6562, 0.5, 0.6562, 0.625, 0.625, 0.625, 0.625, 0.5, 0.625, 0.5, 0.625, 0.625, 0.5938, 0.625, 0.5938, 0.5, 0.5938, 0.5, 0.5938, 0.625, 0.5625, 0.625, 0.5625, 0.5, 0.5625, 0.5, 0.5625, 0.625, 0.5312, 0.625, 0.5312, 0.5, 0.5312, 0.5, 0.5312, 0.625, 0.5, 0.625, 0.5, 0.5, 0.5, 0.5, 0.5, 0.625, 0.4688, 0.625, 0.4688, 0.5, 0.4688, 0.5, 0.4688, 0.625, 0.4375, 0.625, 0.4375, 0.5, 0.4375, 0.5, 0.4375, 0.625, 0.4062, 0.625, 0.4062, 0.5, 0.4062, 0.5, 0.4062, 0.625, 0.375, 0.625, 0.375, 0.5, 0.375, 0.5, 0.375, 0.625, 0.3437, 0.625, 0.3438, 0.5, 0.3438, 0.5, 0.3437, 0.625, 0.3125, 0.625, 0.3125, 0.5, 0.3125, 0.5, 0.3125, 0.625, 0.2812, 0.625, 0.2812, 0.5, 0.2812, 0.5, 0.2812, 0.625, 0.25, 0.625, 0.25, 0.5, 0.25, 0.5, 0.25, 0.625, 0.2188, 0.625, 0.2188, 0.5, 0.2188, 0.5, 0.2188, 0.625, 0.1875, 0.625, 0.1875, 0.5, 0.1875, 0.5, 0.1875, 0.625, 0.1562, 0.625, 0.1562, 0.5, 0.1562, 0.5, 0.1562, 0.625, 0.125, 0.625, 0.125, 0.5, 0.125, 0.5, 0.125, 0.625, 0.09375, 0.625, 0.09375, 0.5, 0.09375, 0.5, 0.09375, 0.625, 0.0625, 0.625, 0.0625, 0.5, 0.0625, 0.5, 0.0625, 0.625, 0.03125, 0.625, 0.03125, 0.5, 0.03125, 0.5, 0.03125, 0.625, 0.0, 0.625, 0.0, 0.5])
me_cylinder_001.use_remesh_fix_poles = True
me_cylinder_001.use_remesh_preserve_attributes = False
me_cylinder_001.use_mirror_vertex_groups = False
me_cylinder_001.update()
me_plane_001 = bpy.data.meshes.new('Plane.001')
me_plane_001.from_pydata([(1.058, -0.8814, 0.0), (2.375, -0.9773, 0.0), (1.073, 0.6814, 0.0), (2.39, 0.6049, -0.007344), (2.375, -0.8291, 0.8762), (2.39, 0.4844, 0.8741), (1.058, -0.2148, 1.157), (2.375, -0.3112, 1.258), (2.375, 0.2067, 1.256), (1.073, 0.5799, 0.7874), (1.058, -0.7323, 0.791), (1.058, 0.3026, 1.165), (-3.332, -0.1519, 0.4213), (-3.342, 0.7364, 0.4095), (-1.437, 0.305, 0.9304), (-1.437, 0.7403, 0.6081), (-1.437, -0.5479, 0.6117), (-3.295, 0.07131, 0.6676), (-6.541, 0.06462, 0.0), (-6.052, 0.01412, 0.4996), (-1.437, -0.2124, 0.9228), (-3.276, 0.365, 0.6752), (-6.417, 0.05593, 0.3097), (-1.446, -0.6674, 0.0), (-5.775, 0.4179, 0.2937), (-5.319, 0.2729, 0.5594), (-5.882, 0.4344, 0.0), (-4.715, 0.6761, 0.0), (-1.437, 0.8292, 0.0), (-3.332, -0.2631, 0.0), (-4.081, 0.3334, 0.5914), (-4.531, 0.6469, 0.3496), (-3.481, 0.7972, 0.0), (-2.57, -1.371, 0.0), (-3.446, -1.478, 0.0), (-3.958, -1.331, 0.0), (-3.128, -1.053, 0.3282), (-2.861, -0.9142, 0.3302), (-3.921, -1.297, 0.1871), (-2.67, -1.328, 0.255), (-3.437, -1.42, 0.2218), (-3.188, -1.088, 0.3173), (-2.215, -1.133, 0.2284), (-2.097, -1.137, 0.0), (-2.433, -1.33, 0.0), (-2.53, -1.283, 0.255), (-3.873, -0.8275, 0.4553), (-3.913, -1.013, 0.34), (-4.411, -1.203, 0.0), (-2.994, -0.7515, 0.0), (-2.784, -0.9014, 0.0), (-4.374, -1.169, 0.1871), (-3.087, -0.7644, 0.3767), (-3.228, -0.4713, 0.0), (-3.328, -0.4841, 0.4922), (-4.009, -0.599, 0.5421), (-3.557, -0.3178, 0.5476), (-4.437, -0.465, 0.6252), (-3.446, -0.2562, 0.0), (-4.781, -1.09, 0.0), (-4.731, -1.064, 0.2056), (-4.502, -0.6804, 0.4528), (-5.213, -0.9684, 0.0), (-5.607, -0.8868, 0.0), (-5.583, -0.8395, 0.3819), (-4.493, -0.9596, 0.2957), (-4.437, -0.8365, 0.4042), (-4.876, -0.5707, 0.5913), (-5.121, -0.9452, 0.2256), (-5.068, -0.8272, 0.3347), (-4.958, -0.8093, 0.3415), (-4.893, -0.7866, 0.3877), (-4.914, -0.7205, 0.435), (-5.049, -0.6833, 0.4758), (-5.219, -0.8193, 0.344), (-5.354, -0.7803, 0.4011), (-5.248, -0.7243, 0.4668), (-5.388, -0.6861, 0.5244), (-6.005, -0.7376, 0.0), (-5.924, -0.7072, 0.4185), (-6.402, -0.4783, 0.0), (-6.298, -0.4654, 0.3819), (-5.637, -0.5764, 0.534), (-5.823, -0.3716, 0.531), (-5.245, -0.349, 0.6386), (-5.167, -0.5185, 0.5936), (-5.078, -0.7509, 0.3086), (-5.01, -0.738, 0.3149), (-4.966, -0.7244, 0.3428), (-4.981, -0.6889, 0.3666), (-5.068, -0.6634, 0.3944), (-5.171, -0.7453, 0.3151), (-5.256, -0.7186, 0.3535), (-5.192, -0.6872, 0.3906), (-5.099, -0.7115, 0.313), (-3.128, -1.053, 0.0), (-3.188, -1.088, 0.0), (-3.898, -0.1259, 0.5476), (-3.594, -0.1325, 0.3236), (-3.849, 0.08873, 0.603), (-4.476, 0.05048, 0.5476), (-5.239, -0.1056, 0.6338), (-7.485, -0.7944, 0.3819), (-7.627, -0.7316, 0.3819), (-5.656, -0.4946, 0.3819), (-5.753, 0.1839, 0.3819), (-7.012, -0.3663, 0.3819), (-6.602, -0.6327, 0.3819), (-7.485, -0.7944, 0.3126), (-7.627, -0.7316, 0.3126), (-5.656, -0.4946, 0.3126), (-5.753, 0.1839, 0.3126), (-7.012, -0.3663, 0.3126), (-6.602, -0.6327, 0.3126), (-6.674, -1.034, 0.1617), (-7.091, -0.8653, 0.1617), (-7.467, -0.5661, 0.1617), (-7.62, -0.2478, 0.1617), (-7.552, 0.06902, 0.1617), (-7.199, 0.4529, 0.1617), (-6.513, 0.7932, 0.1617), (-5.41, 1.012, 0.1617), (-4.458, 1.095, 0.1617), (-3.433, 1.115, 0.1617), (-2.298, 1.083, 0.1617), (-0.9589, 1.004, 0.1617), (0.9623, 0.973, 0.1802), (2.323, 0.8418, 0.143), (-5.708, -0.7691, 0.1617), (-5.914, -0.6643, 0.1617), (-6.125, -0.4914, 0.1617), (-6.257, -0.2261, 0.1617), (-6.201, 0.01695, 0.1617), (-5.791, 0.2736, 0.1617), (-5.081, 0.498, 0.1617), (-4.644, 0.5457, 0.1617), (-3.657, 0.5724, 0.1617), (-2.566, 0.6099, 0.1617), (-1.575, 0.5541, 0.1617), (-0.3289, 0.4916, 0.1617), (0.6389, 0.4459, 0.1617), (2.319, 0.283, 0.1617), (-6.674, -1.034, 0.0), (-7.091, -0.8653, 0.0), (-7.467, -0.5661, 0.0), (-7.62, -0.2478, 0.0), (-7.552, 0.06902, 0.0), (-7.199, 0.4529, 0.0), (-6.513, 0.7932, 0.0), (-5.41, 1.012, 0.0), (-4.458, 1.095, 0.0), (-3.433, 1.115, 0.0), (-2.298, 1.083, 0.0), (-0.9589, 1.004, 0.0), (0.9545, 0.9767, 0.0), (2.316, 0.8455, 0.0), (-5.708, -0.7691, 0.0), (-5.914, -0.6643, 0.0), (-6.125, -0.4914, 0.0), (-6.257, -0.2261, 0.0), (-6.201, 0.01695, 0.0), (-5.791, 0.2736, 0.0), (-5.081, 0.498, 0.0), (-4.644, 0.5457, 0.0), (-3.657, 0.5724, 0.0), (-2.566, 0.6099, 0.0), (-1.575, 0.5541, 0.0), (-0.3289, 0.4916, 0.0), (0.6389, 0.4459, 0.0), (2.319, 0.283, 0.0)], [], [(9, 5, 3, 2), (0, 1, 4, 10), (11, 8, 5, 9), (10, 4, 7, 6), (6, 7, 8, 11), (22, 18, 80, 81), (19, 22, 81, 83), (25, 24, 22, 19), (24, 26, 18, 22), (97, 98, 99, 100), (31, 27, 26, 24), (30, 31, 24, 25), (21, 13, 31, 30), (13, 32, 27, 31), (11, 9, 15, 14), (10, 6, 20, 16), (9, 2, 28, 15), (0, 10, 16, 23), (6, 11, 14, 20), (29, 23, 16, 12), (21, 14, 15, 13), (20, 14, 21, 17), (16, 20, 17, 12), (13, 15, 28, 32), (45, 42, 37, 36), (45, 44, 43, 42), (36, 46, 47, 41), (42, 43, 50, 37), (37, 50, 49, 52), (52, 49, 53, 54), (46, 52, 54, 55), (55, 54, 56, 57), (54, 53, 58, 56), (48, 51, 60, 59), (47, 65, 60, 51), (66, 71, 70, 65), (55, 61, 66, 46), (41, 47, 51, 38), (59, 60, 68, 62), (62, 68, 64, 63), (37, 52, 46, 36), (64, 68, 74, 75), (61, 67, 73, 72), (46, 66, 65, 47), (68, 60, 69, 74), (66, 61, 72, 71), (60, 65, 70, 69), (77, 64, 75, 76), (57, 67, 61, 55), (67, 77, 76, 73), (63, 64, 79, 78), (78, 79, 81, 80), (81, 79, 82, 83), (77, 82, 79, 64), (67, 57, 84, 85), (85, 84, 83, 82), (67, 85, 82, 77), (71, 72, 89, 88), (90, 93, 94, 89), (69, 70, 87, 86), (75, 74, 91, 92), (72, 73, 90, 89), (73, 76, 93, 90), (70, 71, 88, 87), (76, 75, 92, 93), (74, 69, 86, 91), (93, 92, 91, 94), (89, 94, 87, 88), (94, 91, 86, 87), (36, 41, 96, 95), (45, 36, 95, 44), (39, 41, 96, 33), (57, 56, 97, 84), (56, 58, 98, 97), (98, 58, 29, 12), (98, 12, 17, 99), (30, 25, 100, 99), (17, 21, 30, 99), (100, 25, 19, 101), (19, 83, 84, 101), (97, 100, 101, 84), (40, 39, 41, 38), (40, 38, 35, 34), (34, 40, 39, 33), (107, 104, 105, 106), (102, 107, 106, 103), (113, 112, 111, 110), (108, 109, 112, 113), (103, 106, 112, 109), (106, 105, 111, 112), (102, 103, 109, 108), (104, 107, 113, 110), (107, 102, 108, 113), (105, 104, 110, 111), (119, 133, 134, 120), (120, 134, 135, 121), (121, 135, 136, 122), (114, 128, 129, 115), (122, 136, 137, 123), (115, 129, 130, 116), (123, 137, 138, 124), (116, 130, 131, 117), (124, 138, 139, 125), (117, 131, 132, 118), (125, 139, 140, 126), (118, 132, 133, 119), (126, 140, 141, 127), (147, 148, 162, 161), (148, 149, 163, 162), (149, 150, 164, 163), (142, 143, 157, 156), (150, 151, 165, 164), (143, 144, 158, 157), (151, 152, 166, 165), (144, 145, 159, 158), (152, 153, 167, 166), (145, 146, 160, 159), (153, 154, 168, 167), (146, 147, 161, 160), (154, 155, 169, 168), (119, 120, 148, 147), (135, 134, 162, 163), (120, 121, 149, 148), (136, 135, 163, 164), (121, 122, 150, 149), (137, 136, 164, 165), (122, 123, 151, 150), (138, 137, 165, 166), (123, 124, 152, 151), (139, 138, 166, 167), (124, 125, 153, 152), (140, 139, 167, 168), (125, 126, 154, 153), (141, 140, 168, 169), (126, 127, 155, 154), (127, 141, 169, 155), (129, 128, 156, 157), (114, 115, 143, 142), (130, 129, 157, 158), (115, 116, 144, 143), (131, 130, 158, 159), (116, 117, 145, 144), (132, 131, 159, 160), (117, 118, 146, 145), (133, 132, 160, 161), (118, 119, 147, 146), (128, 114, 142, 156), (134, 133, 161, 162), (38, 51, 48, 35)])
_uv = me_plane_001.uv_layers.new(name='UVMap')
_uv.uv.foreach_set('vector', [0.0, 0.4173, 1.0, 0.4173, 1.0, 1.0, 0.0, 1.0, 0.0, 0.0, 1.0, 0.0, 1.0, 0.08394, 0.0, 0.08394, 0.0, 0.3062, 1.0, 0.3062, 1.0, 0.4173, 0.0, 0.4173, 0.0, 0.08394, 1.0, 0.08394, 1.0, 0.1951, 0.0, 0.1951, 0.0, 0.1951, 1.0, 0.1951, 1.0, 0.3062, 0.0, 0.3062, 0.0, 0.0, 0.0, 0.0, 0.0, 0.0, 0.0, 0.0, 0.0, 0.0, 0.0, 0.0, 0.0, 0.0, 0.0, 0.0, 0.0, 0.0, 0.0, 0.0, 0.0, 0.0, 0.0, 0.0, 0.0, 0.0, 0.0, 0.0, 0.0, 0.0, 0.0, 0.0, 0.0, 0.0, 0.0, 0.0, 0.0, 0.0, 0.0, 0.0, 0.0, 0.0, 0.0, 0.0, 0.0, 0.0, 0.0, 0.0, 0.0, 0.0, 0.0, 0.0, 0.0, 0.0, 0.0, 0.0, 0.0, 0.0, 0.0, 0.0, 0.0, 0.0, 0.0, 0.0, 0.0, 0.0, 0.0, 0.0, 0.0, 0.0, 0.0, 0.0, 0.0, 0.3062, 0.0, 0.4173, 0.0, 0.0, 0.0, 0.3062, 0.0, 0.08394, 0.0, 0.1951, 0.0, 0.1951, 0.0, 0.08394, 0.0, 0.4173, 0.0, 1.0, 0.0, 1.0, 0.0, 0.4173, 0.0, 0.0, 0.0, 0.08394, 0.0, 0.0, 0.0, 0.0, 0.0, 0.1951, 0.0, 0.3062, 0.0, 0.3062, 0.0, 0.1951, 0.0, 0.0, 0.0, 0.0, 0.0, 0.0, 0.0, 0.08394, 0.0, 0.3062, 0.0, 0.3062, 0.0, 0.0, 0.0, 0.0, 0.0, 0.1951, 0.0, 0.3062, 0.0, 0.3062, 0.0, 0.1951, 0.0, 0.08394, 0.0, 0.1951, 0.0, 0.1951, 0.0, 0.08394, 0.0, 0.0, 0.0, 0.0, 0.0, 1.0, 0.0, 0.0, 0.0, 0.0, 0.0, 0.0, 0.0, 0.0, 0.0, 0.0, 0.0, 0.0, 0.0, 0.0, 0.0, 0.0, 0.0, 0.0, 0.0, 0.0, 0.0, 0.0, 0.0, 0.0, 0.0, 0.0, 0.0, 0.0, 0.0, 0.0, 0.0, 0.0, 0.0, 0.0, 0.0, 0.0, 0.0, 0.0, 0.0, 0.0, 0.0, 0.0, 0.0, 0.0, 0.0, 0.0, 0.0, 0.0, 0.0, 0.0, 0.0, 0.0, 0.0, 0.0, 0.0, 0.0, 0.0, 0.0, 0.0, 0.0, 0.0, 0.0, 0.0, 0.0, 0.0, 0.0, 0.0, 0.0, 0.0, 0.0, 0.0, 0.0, 0.0, 0.0, 0.0, 0.0, 0.0, 0.0, 0.0, 0.0, 0.0, 0.0, 0.0, 0.0, 0.0, 0.0, 0.0, 0.0, 0.0, 0.0, 0.0, 0.0, 0.0, 0.0, 0.0, 0.0, 0.0, 0.0, 0.0, 0.0, 0.0, 0.0, 0.0, 0.0, 0.0, 0.0, 0.0, 0.0, 0.0, 0.0, 0.0, 0.0, 0.0, 0.0, 0.0, 0.0, 0.0, 0.0, 0.0, 0.0, 0.0, 0.0, 0.0, 0.0, 0.0, 0.0, 0.0, 0.0, 0.0, 0.0, 0.0, 0.0, 0.0, 0.0, 0.0, 0.0, 0.0, 0.0, 0.0, 0.0, 0.0, 0.0, 0.0, 0.0, 0.0, 0.0, 0.0, 0.0, 0.0, 0.0, 0.0, 0.0, 0.0, 0.0, 0.0, 0.0, 0.0, 0.0, 0.0, 0.0, 0.0, 0.0, 0.0, 0.0, 0.0, 0.0, 0.0, 0.0, 0.0, 0.0, 0.0, 0.0, 0.0, 0.0, 0.0, 0.0, 0.0, 0.0, 0.0, 0.0, 0.0, 0.0, 0.0, 0.0, 0.0, 0.0, 0.0, 0.0, 0.0, 0.0, 0.0, 0.0, 0.0, 0.0, 0.0, 0.0, 0.0, 0.0, 0.0, 0.0, 0.0, 0.0, 0.0, 0.0, 0.0, 0.0, 0.0, 0.0, 0.0, 0.0, 0.0, 0.0, 0.0, 0.0, 0.0, 0.0, 0.0, 0.0, 0.0, 0.0, 0.0, 0.0, 0.0, 0.0, 0.0, 0.0, 0.0, 0.0, 0.0, 0.0, 0.0, 0.0, 0.0, 0.0, 0.0, 0.0, 0.0, 0.0, 0.0, 0.0, 0.0, 0.0, 0.0, 0.0, 0.0, 0.0, 0.0, 0.0, 0.0, 0.0, 0.0, 0.0, 0.0, 0.0, 0.0, 0.0, 0.0, 0.0, 0.0, 0.0, 0.0, 0.0, 0.0, 0.0, 0.0, 0.0, 0.0, 0.0, 0.0, 0.0, 0.0, 0.0, 0.0, 0.0, 0.0, 0.0, 0.0, 0.0, 0.0, 0.0, 0.0, 0.0, 0.0, 0.0, 0.0, 0.0, 0.0, 0.0, 0.0, 0.0, 0.0, 0.0, 0.0, 0.0, 0.0, 0.0, 0.0, 0.0, 0.0, 0.0, 0.0, 0.0, 0.0, 0.0, 0.0, 0.0, 0.0, 0.0, 0.0, 0.0, 0.0, 0.0, 0.0, 0.0, 0.0, 0.0, 0.0, 0.0, 0.0, 0.0, 0.0, 0.0, 0.0, 0.0, 0.0, 0.0, 0.0, 0.0, 0.0, 0.0, 0.0, 0.0, 0.0, 0.0, 0.0, 0.0, 0.0, 0.0, 0.0, 0.0, 0.0, 0.0, 0.0, 0.0, 0.0, 0.0, 0.0, 0.0, 0.0, 0.0, 0.0, 0.0, 0.0, 0.0, 0.0, 0.0, 0.0, 0.0, 0.0, 0.0, 0.0, 0.0, 0.0, 0.0, 0.0, 0.0, 0.0, 0.0, 0.0, 0.0, 0.0, 0.0, 0.0, 0.0, 0.0, 0.0, 0.0, 0.0, 0.0, 0.0, 0.0, 0.0, 0.0, 0.0, 0.0, 0.0, 0.0, 0.0, 0.0, 0.0, 0.0, 0.0, 0.0, 0.0, 0.0, 0.0, 0.0, 0.0, 0.0, 0.0, 0.0, 0.0, 0.0, 0.0, 0.0, 0.0, 0.0, 0.0, 0.0, 0.0, 0.0, 0.0, 0.0, 0.0, 0.0, 0.0, 0.0, 0.0, 0.0, 0.0, 0.0, 0.0, 0.0, 0.0, 0.0, 0.0, 0.0, 0.1951, 0.0, 0.0, 0.0, 0.0, 0.0, 0.0, 0.0, 0.0, 0.0, 0.0, 0.0, 0.0, 0.0, 0.0, 0.0, 0.0, 0.0, 0.0, 0.0, 0.0, 0.0, 0.0, 0.0, 0.0, 0.0, 0.0, 0.0, 0.0, 0.0, 0.0, 0.0, 0.0, 0.0, 0.0, 0.0, 0.0, 0.0, 0.0, 0.0, 0.0, 0.0, 0.0, 0.0, 0.0, 0.0, 0.0, 0.0, 0.0, 0.0, 0.0, 0.0, 0.0, 0.0, 0.0, 0.0, 0.0, 0.0, 0.0, 0.0, 0.0, 0.0, 0.0, 0.0, 0.0, 0.0, 0.0, 0.0, 0.0, 0.0, 0.0, 0.0, 0.0, 0.0, 0.0, 0.0, 0.0, 0.0, 0.0, 0.0, 0.0, 0.0, 0.0, 0.0, 0.0, 0.0, 0.0, 0.0, 0.0, 0.0, 0.0, 0.0, 0.0, 0.0, 0.0, 0.0, 0.0, 0.0, 0.0, 0.0, 0.0, 0.0, 0.0, 0.0, 0.0, 0.0, 0.0, 0.0, 0.0, 0.0, 0.0, 0.0, 0.0, 0.0, 0.0, 0.0, 0.0, 0.0, 0.0, 0.0, 0.0, 0.0, 0.0, 0.0, 0.0, 0.0, 0.0, 0.0, 0.0, 0.0, 0.0, 0.0, 0.0, 0.0, 0.0, 0.0, 0.0, 0.0, 0.0, 0.0, 0.0, 0.0, 0.0, 0.0, 0.0, 0.0, 0.0, 0.0, 0.0, 0.0, 0.0, 0.0, 0.0, 0.0, 0.0, 0.0, 0.0, 0.0, 0.0, 0.0, 0.0, 0.0, 0.0, 0.0, 0.0, 0.0, 0.0, 0.0, 0.0, 0.0, 0.0, 0.0, 0.0, 0.0, 0.0, 0.0, 0.0, 0.0, 0.0, 0.0, 0.0, 0.0, 0.0, 0.0, 0.0, 0.0, 0.0, 0.0, 0.0, 0.0, 0.0, 0.0, 0.0, 0.0, 0.0, 0.0, 0.0, 0.0, 0.0, 0.0, 0.0, 0.0, 0.0, 0.0, 0.0, 0.0, 0.0, 0.0, 0.0, 0.0, 0.0, 0.0, 0.0, 0.0, 0.0, 0.0, 0.0, 0.0, 0.0, 0.0, 0.0, 0.0, 0.0, 0.0, 0.0, 0.0, 0.0, 0.0, 0.0, 0.0, 0.0, 0.0, 0.0, 0.0, 0.0, 0.0, 0.0, 0.0, 0.0, 0.0, 0.0, 0.0, 0.0, 0.0, 0.0, 0.0, 0.0, 0.0, 0.0, 0.0, 0.0, 0.0, 0.0, 0.0, 0.0, 0.0, 0.0, 0.0, 0.0, 0.0, 0.0, 0.0, 0.0, 0.0, 0.0, 0.0, 0.0, 0.0, 0.0, 0.0, 0.0, 0.0, 0.0, 0.0, 0.0, 0.0, 0.0, 0.0, 0.0, 0.0, 0.0, 0.0, 0.0, 0.0, 0.0, 0.0, 0.0, 0.0, 0.0, 0.0, 0.0, 0.0, 0.0, 0.0, 0.0, 0.0, 0.0, 0.0, 0.0, 0.0, 0.0, 0.0, 0.0, 0.0, 0.0, 0.0, 0.0, 0.0, 0.0, 0.0, 0.0, 0.0, 0.0, 0.0, 0.0, 0.0, 0.0, 0.0, 0.0, 0.0, 0.0, 0.0, 0.0, 0.0, 0.0, 0.0, 0.0, 0.0, 0.0, 0.0, 0.0, 0.0, 0.0, 0.0, 0.0, 0.0, 0.0, 0.0, 0.0, 0.0, 0.0, 0.0, 0.0, 0.0, 0.0, 0.0, 0.0, 0.0, 0.0, 0.0, 0.0, 0.0, 0.0, 0.0, 0.0, 0.0, 0.0, 0.0, 0.0, 0.0, 0.0, 0.0, 0.0, 0.0, 0.0, 0.0, 0.0, 0.0, 0.0, 0.0, 0.0, 0.0, 0.0, 0.0, 0.0, 0.0, 0.0, 0.0, 0.0, 0.0, 0.0, 0.0, 0.0, 0.0, 0.0, 0.0, 0.0, 0.0, 0.0, 0.0, 0.0, 0.0, 0.0, 0.0, 0.0, 0.0, 0.0, 0.0, 0.0, 0.0, 0.0, 0.0, 0.0, 0.0, 0.0, 0.0, 0.0, 0.0, 0.0, 0.0, 0.0, 0.0, 0.0, 0.0, 0.0, 0.0, 0.0, 0.0, 0.0, 0.0, 0.0, 0.0, 0.0, 0.0, 0.0, 0.0, 0.0, 0.0, 0.0, 0.0, 0.0, 0.0, 0.0, 0.0, 0.0, 0.0, 0.0, 0.0, 0.0, 0.0, 0.0, 0.0, 0.0, 0.0, 0.0, 0.0, 0.0, 0.0, 0.0, 0.0, 0.0, 0.0, 0.0, 0.0, 0.0, 0.0, 0.0, 0.0, 0.0, 0.0, 0.0, 0.0, 0.0, 0.0, 0.0, 0.0, 0.0, 0.0, 0.0, 0.0, 0.0, 0.0, 0.0, 0.0, 0.0, 0.0, 0.0, 0.0, 0.0, 0.0, 0.0, 0.0, 0.0, 0.0, 0.0, 0.0, 0.0, 0.0, 0.0, 0.0, 0.0, 0.0, 0.0, 0.0, 0.0, 0.0, 0.0, 0.0, 0.0, 0.0, 0.0, 0.0, 0.0, 0.0, 0.0, 0.0, 0.0, 0.0, 0.0, 0.0, 0.0, 0.0, 0.0, 0.0, 0.0, 0.0, 0.0, 0.0, 0.0, 0.0, 0.0, 0.0, 0.0, 0.0, 0.0, 0.0, 0.0, 0.0, 0.0, 0.0, 0.0, 0.0, 0.0, 0.0, 0.0, 0.0, 0.0, 0.0, 0.0, 0.0, 0.0, 0.0, 0.0, 0.0, 0.0, 0.0, 0.0, 0.0, 0.0, 0.0, 0.0, 0.0, 0.0, 0.0, 0.0, 0.0, 0.0, 0.0, 0.0, 0.0, 0.0, 0.0, 0.0, 0.0, 0.0, 0.0, 0.0, 0.0, 0.0, 0.0, 0.0, 0.0, 0.0, 0.0, 0.0])
me_plane_001.use_remesh_fix_poles = True
me_plane_001.use_remesh_preserve_attributes = False
me_plane_001.use_mirror_vertex_groups = False
me_plane_001.update()

# ---- objects
ob_light = bpy.data.objects.new('Light', light_light)
ob_camera = bpy.data.objects.new('Camera', cam_camera)
ob_cylinder = bpy.data.objects.new('Cylinder', me_cylinder_001)
ob_empty = bpy.data.objects.new('Empty', None)
ob_empty_001 = bpy.data.objects.new('Empty.001', None)
ob_empty_002 = bpy.data.objects.new('Empty.002', None)
ob_plane = bpy.data.objects.new('Plane', me_plane_001)

# ---- transforms, parenting, visibility, modifiers, constraints
ob_light.location = (4.076, 1.005, 5.904)
ob_light.rotation_euler = (0.6503, 0.05522, 1.866)
ob_light.lock_rotations_4d = False
ob_light.empty_display_type = 'ARROWS'
ob_light.color = (0.0, 0.0, 0.0, 0.0)
ob_light.lineart.crease_threshold = 0.0
ob_camera.location = (7.359, -6.926, 4.958)
ob_camera.rotation_euler = (1.109, 0.0, 0.8149)
ob_camera.lock_rotations_4d = False
ob_camera.empty_display_type = 'ARROWS'
ob_camera.color = (0.0, 0.0, 0.0, 0.0)
ob_camera.display_type = 'WIRE'
ob_camera.lineart.crease_threshold = 0.0
ob_cylinder.location = (0.0, 0.0, 0.0)
ob_cylinder.scale = (0.4762, 0.4762, 0.127)
ob_cylinder.lineart.crease_threshold = 0.0
ob_empty.location = (0.0, 0.0, 1.938)
ob_empty.rotation_euler = (1.571, -0.0, -0.0)
ob_empty.scale = (0.48, 0.48, 1.0)
ob_empty.empty_display_type = 'IMAGE'
ob_empty.empty_display_size = 5.0
ob_empty.empty_image_depth = 'BACK'
ob_empty.show_empty_image_perspective = False
ob_empty.empty_image_side = 'FRONT'
ob_empty.lineart.crease_threshold = 0.0
ob_empty_001.location = (0.0, 0.0, 1.938)
ob_empty_001.rotation_euler = (1.571, -0.0, 1.571)
ob_empty_001.scale = (0.48, 0.48, 1.0)
ob_empty_001.empty_display_type = 'IMAGE'
ob_empty_001.empty_display_size = 5.0
ob_empty_001.empty_image_depth = 'BACK'
ob_empty_001.show_empty_image_perspective = False
ob_empty_001.empty_image_side = 'FRONT'
ob_empty_001.lineart.crease_threshold = 0.0
ob_empty_002.location = (0.0, 0.0, 1.938)
ob_empty_002.rotation_euler = (1.571, 0.0, 3.142)
ob_empty_002.scale = (0.48, 0.48, 1.0)
ob_empty_002.empty_display_type = 'IMAGE'
ob_empty_002.empty_display_size = 5.0
ob_empty_002.empty_image_depth = 'BACK'
ob_empty_002.show_empty_image_perspective = False
ob_empty_002.empty_image_side = 'FRONT'
ob_empty_002.lineart.crease_threshold = 0.0
ob_plane.location = (0.0, 0.01978, 1.547)
ob_plane.rotation_euler = (-0.0, 1.571, 0.0)
ob_plane.scale = (0.1447, 0.4027, 0.2656)
ob_plane.lineart.crease_threshold = 0.0
_m = ob_plane.modifiers.new('Mirror', 'MIRROR')
_m.use_axis = (False, False, True)
_m.use_clip = True

# ---- collection membership
col_collection.objects.link(ob_light)
col_collection.objects.link(ob_camera)
col_collection.objects.link(ob_cylinder)
col_collection.objects.link(ob_empty)
col_collection.objects.link(ob_empty_001)
col_collection.objects.link(ob_empty_002)
col_collection.objects.link(ob_plane)

# ---- scene / render settings (as saved in the file)
scene.camera = ob_camera
scene.frame_start = 1; scene.frame_end = 250; scene.frame_set(50)
scene.render.engine = 'BLENDER_EEVEE_NEXT'
scene.cycles.use_denoising = False
scene.cycles.samples = 128
scene.cycles.sampling_pattern = 'TABULATED_SOBOL'
scene.cycles.use_adaptive_sampling = False
scene.cycles.use_light_tree = False
scene.view_settings.view_transform = 'Filmic'
bpy.context.view_layer.update()
